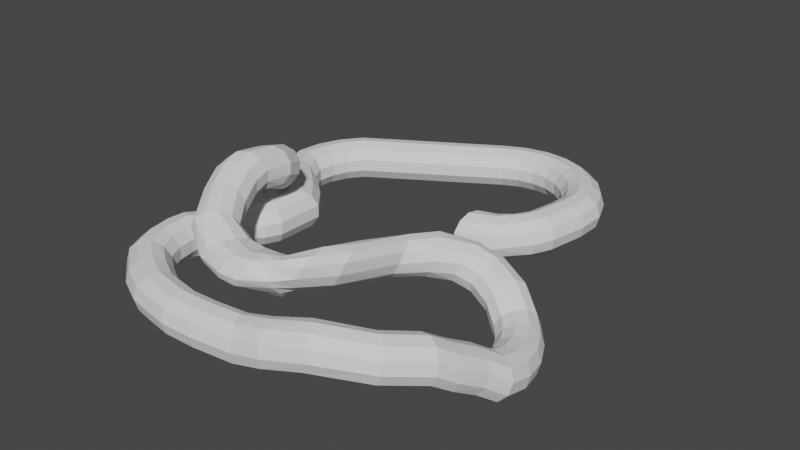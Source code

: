 # Source: beakerbounce.blend  (saved by Blender 3.0.42; exported with 4.5.12 LTS)
import bpy
from mathutils import Matrix  # noqa: F401  (used for matrix-valued properties, if any)

bpy.ops.wm.read_factory_settings(use_empty=True)
scene = bpy.context.scene
scene.name = 'Scene'

# ---- collections
col_collection = bpy.data.collections.new('Collection'); scene.collection.children.link(col_collection)

# ---- world
world_world = bpy.data.worlds.new('World'); scene.world = world_world
world_world.use_nodes = True; world_world.node_tree.nodes.clear()
_N = world_world.node_tree.nodes; _L = world_world.node_tree.links
n0 = _N.new('ShaderNodeOutputWorld'); n0.name = 'World Output'; n0.location = (300, 300)
n1 = _N.new('ShaderNodeBackground'); n1.name = 'Background'; n1.location = (10, 300)
n1.inputs[0].default_value = (0.05088, 0.05088, 0.05088, 1.0)
_L.new(n1.outputs[0], n0.inputs[0])
n0.is_active_output = True
world_world.color = (0.05088, 0.05088, 0.05088)
world_world.use_sun_shadow = False
world_world.sun_shadow_jitter_overblur = 0.0

# ---- meshes
me_torus = bpy.data.meshes.new('Torus')
me_torus.from_pydata([(2.372, 0.9374, -0.06138), (2.329, 0.9374, 0.07282), (2.221, 0.9374, 0.1625), (2.081, 0.9374, 0.1793), (1.954, 0.9374, 0.1178), (1.881, 0.9374, -0.002419), (1.884, 0.9374, -0.1432), (1.963, 0.9374, -0.2599), (2.092, 0.9374, -0.3154), (2.231, 0.9374, -0.2921), (2.335, 0.9374, -0.1974), (2.373, 1.276, -0.06136), (2.331, 1.266, 0.07287), (2.227, 1.239, 0.1627), (2.091, 1.202, 0.1796), (1.969, 1.169, 0.1182), (1.898, 1.15, -0.002004), (1.902, 1.15, -0.1428), (1.978, 1.169, -0.2596), (2.103, 1.202, -0.3152), (2.237, 1.239, -0.292), (2.338, 1.266, -0.1974), (2.248, 1.578, -0.06427), (2.211, 1.558, 0.07004), (2.116, 1.505, 0.1601), (1.995, 1.435, 0.1773), (1.886, 1.371, 0.1162), (1.822, 1.333, -0.00378), (1.826, 1.333, -0.1446), (1.894, 1.371, -0.2615), (2.007, 1.435, -0.3174), (2.127, 1.505, -0.2946), (2.217, 1.558, -0.2002), (2.05, 1.837, -0.06892), (2.018, 1.809, 0.06555), (1.941, 1.733, 0.156), (1.842, 1.635, 0.1737), (1.753, 1.544, 0.1131), (1.702, 1.49, -0.006604), (1.705, 1.49, -0.1474), (1.761, 1.544, -0.2646), (1.853, 1.635, -0.321), (1.952, 1.733, -0.2987), (2.025, 1.809, -0.2047), (1.791, 2.035, -0.07497), (1.768, 2.001, 0.05969), (1.712, 1.909, 0.1507), (1.642, 1.788, 0.1691), (1.58, 1.677, 0.1091), (1.544, 1.611, -0.01028), (1.548, 1.611, -0.1511), (1.588, 1.677, -0.2687), (1.654, 1.788, -0.3257), (1.723, 1.909, -0.304), (1.774, 2.001, -0.2106), (1.489, 2.16, -0.08202), (1.476, 2.122, 0.05286), (1.446, 2.019, 0.1444), (1.41, 1.884, 0.1636), (1.378, 1.761, 0.1044), (1.361, 1.687, -0.01457), (1.364, 1.687, -0.1554), (1.387, 1.761, -0.2734), (1.421, 1.884, -0.3311), (1.457, 2.019, -0.3103), (1.482, 2.122, -0.2174), (1.166, 2.203, -0.08958), (1.163, 2.163, 0.04554), (1.161, 2.057, 0.1378), (1.16, 1.917, 0.1578), (1.161, 1.789, 0.0993), (1.164, 1.713, -0.01917), (1.168, 1.713, -0.16), (1.17, 1.789, -0.2785), (1.172, 1.917, -0.337), (1.171, 2.057, -0.3169), (1.169, 2.163, -0.2247), (0.8425, 2.16, -0.09715), (0.8496, 2.122, 0.03821), (0.875, 2.019, 0.1311), (0.9106, 1.884, 0.152), (0.9451, 1.761, 0.09424), (0.9676, 1.687, -0.02377), (0.9709, 1.687, -0.1646), (0.9539, 1.761, -0.2835), (0.9221, 1.884, -0.3428), (0.8856, 2.019, -0.3236), (0.8559, 2.122, -0.232), (0.5411, 2.035, -0.1042), (0.5577, 2.001, 0.03139), (0.6088, 1.909, 0.1249), (0.678, 1.788, 0.1465), (0.7435, 1.677, 0.08952), (0.7843, 1.611, -0.02806), (0.7876, 1.611, -0.1689), (0.7523, 1.677, -0.2882), (0.6896, 1.788, -0.3482), (0.6194, 1.909, -0.3298), (0.5641, 2.001, -0.2389), (-0.8839, 0.8839, 0.0), (-0.8558, 0.8558, 0.1352), (-0.7805, 0.7805, 0.2274), (-0.6819, 0.6819, 0.2475), (-0.5913, 0.5913, 0.1889), (-0.5375, 0.5375, 0.07043), (-0.5375, 0.5375, -0.07043), (-0.5913, 0.5913, -0.1889), (-0.6819, 0.6819, -0.2475), (-0.7805, 0.7805, -0.2274), (-0.8558, 0.8558, -0.1352), (-1.083, 0.625, 0.0), (-1.048, 0.6052, 0.1352), (-0.956, 0.5519, 0.2274), (-0.8352, 0.4822, 0.2475), (-0.7242, 0.4181, 0.1889), (-0.6583, 0.3801, 0.07043), (-0.6583, 0.3801, -0.07043), (-0.7242, 0.4181, -0.1889), (-0.8352, 0.4822, -0.2475), (-0.956, 0.5519, -0.2274), (-1.048, 0.6052, -0.1352), (-1.207, 0.3235, 0.0), (-1.169, 0.3133, 0.1352), (-1.066, 0.2857, 0.2274), (-0.9316, 0.2496, 0.2475), (-0.8078, 0.2164, 0.1889), (-0.7342, 0.1967, 0.07043), (-0.7342, 0.1967, -0.07043), (-0.8078, 0.2164, -0.1889), (-0.9316, 0.2496, -0.2475), (-1.066, 0.2857, -0.2274), (-1.169, 0.3133, -0.1352), (-1.25, -0.01497, 0.0), (-1.21, -0.01497, 0.1352), (-1.104, -0.01497, 0.2274), (-0.9644, -0.01497, 0.2475), (-0.8363, -0.01497, 0.1889), (-0.7601, -0.01497, 0.07043), (-0.7601, -0.01497, -0.07043), (-0.8363, -0.01497, -0.1889), (-0.9644, -0.01497, -0.2475), (-1.104, -0.01497, -0.2274), (-1.21, -0.01497, -0.1352), (-0.8443, -0.6706, 0.0), (-0.8211, -0.6384, 0.1352), (-0.7589, -0.552, 0.2274), (-0.6774, -0.4389, 0.2475), (-0.6025, -0.3349, 0.1889), (-0.558, -0.2731, 0.07043), (-0.558, -0.2731, -0.07043), (-0.6025, -0.3349, -0.1889), (-0.6774, -0.4389, -0.2475), (-0.7589, -0.552, -0.2274), (-0.8211, -0.6384, -0.1352), (2.283, 0.4718, -0.06346), (2.241, 0.482, 0.07076), (2.136, 0.5096, 0.1606), (2.001, 0.5457, 0.1775), (1.879, 0.5789, 0.1161), (1.808, 0.5986, -0.004113), (1.811, 0.5986, -0.1449), (1.888, 0.5789, -0.2617), (2.013, 0.5457, -0.3173), (2.147, 0.5096, -0.2941), (2.248, 0.482, -0.1995), (1.666, 0.2707, 0.1349), (1.622, 0.3532, 0.02934), (1.727, 0.1495, 0.1733), (1.61, 0.3708, -0.1099), (1.632, 0.3179, -0.2385), (1.683, 0.2114, -0.3157), (1.745, 0.08504, -0.3171), (1.828, -0.07323, -0.1145), (1.799, -0.02107, -0.2421), (1.823, -0.05488, 0.02505), (1.785, 0.02816, 0.1323), (1.455, 0.1671, 0.1518), (1.461, 0.2742, 0.06052), (1.438, 0.02845, 0.171), (1.455, 0.3157, -0.07394), (1.439, 0.2786, -0.2089), (1.418, 0.1746, -0.3014), (1.398, 0.03663, -0.3223), (1.386, -0.1689, -0.1471), (1.386, -0.09141, -0.2647), (1.398, -0.1712, -0.006677), (1.417, -0.09765, 0.1119), (2.042, 0.3097, 0.1484), (2.135, 0.2741, 0.05032), (1.792, 0.4031, 0.1259), (1.914, 0.3578, 0.1766), (2.164, 0.2623, -0.08645), (1.714, 0.4313, 0.01259), (1.885, 0.365, -0.3157), (1.769, 0.4087, -0.2499), (1.706, 0.4334, -0.1275), (2.119, 0.278, -0.2185), (2.015, 0.3163, -0.304), (-0.7419, -0.2108, 0.1889), (-0.6671, -0.2009, 0.07043), (-0.6671, -0.2009, -0.07043), (-0.7419, -0.2108, -0.1889), (-1.149, -0.2643, 0.0), (-0.8679, -0.2274, -0.2475), (-1.11, -0.2592, 0.1352), (-1.005, -0.2454, -0.2274), (-1.005, -0.2454, 0.2274), (-1.11, -0.2592, -0.1352), (-0.8679, -0.2274, 0.2475), (-0.649, -0.7922, 0.1352), (-0.5691, -0.7219, 0.2274), (-0.5691, -0.7219, -0.2274), (-0.649, -0.7922, -0.1352), (-0.4644, -0.6298, 0.2475), (-0.3681, -0.5452, 0.1889), (-0.3109, -0.4949, 0.07043), (-0.3109, -0.4949, -0.07043), (-0.3681, -0.5452, -0.1889), (-0.4644, -0.6298, -0.2475), (-0.6788, -0.8184, 2.663e-08), (-0.4932, -0.9677, 0.1352), (-0.3997, -0.9168, 0.2274), (-0.3997, -0.9168, -0.2274), (-0.4932, -0.9677, -0.1352), (-0.2772, -0.8501, 0.2475), (-0.1647, -0.7888, 0.1889), (-0.09784, -0.7524, 0.07043), (-0.09784, -0.7524, -0.07043), (-0.1647, -0.7888, -0.1889), (-0.2772, -0.8501, -0.2475), (-0.528, -0.9867, 1.248e-08), (-0.586, -1.286, 0.1352), (-0.4927, -1.337, 0.2274), (-0.4927, -1.337, -0.2274), (-0.586, -1.286, -0.1352), (-0.3703, -1.404, 0.2475), (-0.2579, -1.466, 0.1889), (-0.1911, -1.502, 0.07043), (-0.1911, -1.502, -0.07043), (-0.2579, -1.466, -0.1889), (-0.3703, -1.404, -0.2475), (-0.6209, -1.267, 1.257e-08), (-0.7105, -1.44, 0.1352), (-0.6124, -1.481, 0.2274), (-0.6124, -1.481, -0.2274), (-0.7105, -1.44, -0.1352), (-0.484, -1.536, 0.2475), (-0.366, -1.586, 0.1889), (-0.2959, -1.615, 0.07043), (-0.2959, -1.615, -0.07043), (-0.366, -1.586, -0.1889), (-0.484, -1.536, -0.2475), (-0.7471, -1.424, 1.257e-08), (-0.8239, -1.595, 0.1352), (-0.7315, -1.648, 0.2274), (-0.7315, -1.648, -0.2274), (-0.8239, -1.595, -0.1352), (-0.6105, -1.717, 0.2475), (-0.4992, -1.781, 0.1889), (-0.4331, -1.819, 0.07043), (-0.4331, -1.819, -0.07043), (-0.4992, -1.781, -0.1889), (-0.6105, -1.717, -0.2475), (-0.8584, -1.576, -1.513e-08), (-0.4137, -1.217, 0.2274), (-0.2888, -1.26, 0.2475), (-0.2888, -1.26, -0.2475), (-0.4137, -1.217, -0.2274), (-0.1058, -1.322, -0.07043), (-0.174, -1.299, -0.1889), (-0.174, -1.299, 0.1889), (-0.5091, -1.185, -0.1352), (-0.5447, -1.173, 1.257e-08), (-0.5091, -1.185, 0.1352), (-0.1058, -1.322, 0.07043), (2.49, -0.3653, -0.3731), (2.524, -0.3673, -0.2364), (2.518, -0.4365, -0.1138), (2.474, -0.5509, -0.04429), (2.406, -0.6741, -0.04989), (2.336, -0.7671, -0.1288), (2.285, -0.8004, -0.2561), (2.271, -0.7633, -0.3912), (2.297, -0.6677, -0.4913), (2.355, -0.5438, -0.5246), (2.427, -0.4311, -0.4805), (-1.015, -1.989, 0.0), (-0.9778, -2.003, 0.1352), (-0.8777, -2.039, 0.2274), (-0.7467, -2.087, 0.2475), (-0.6262, -2.13, 0.1889), (-0.5546, -2.156, 0.07043), (-0.5546, -2.156, -0.07043), (-0.6262, -2.13, -0.1889), (-0.7467, -2.087, -0.2475), (-0.8777, -2.039, -0.2274), (-0.9778, -2.003, -0.1352), (-1.043, -2.238, 0.0), (-1.004, -2.236, 0.1352), (-0.8971, -2.232, 0.2274), (-0.7578, -2.227, 0.2475), (-0.6298, -2.222, 0.1889), (-0.5536, -2.219, 0.07043), (-0.5536, -2.219, -0.07043), (-0.6298, -2.222, -0.1889), (-0.7578, -2.227, -0.2475), (-0.8971, -2.232, -0.2274), (-1.004, -2.236, -0.1352), (-0.9885, -2.559, 0.0), (-0.9506, -2.548, 0.1352), (-0.8489, -2.516, 0.2274), (-0.7156, -2.475, 0.2475), (-0.5932, -2.438, 0.1889), (-0.5204, -2.415, 0.07043), (-0.5204, -2.415, -0.07043), (-0.5932, -2.438, -0.1889), (-0.7156, -2.475, -0.2475), (-0.8489, -2.516, -0.2274), (-0.9506, -2.548, -0.1352), (-0.8524, -2.856, 0.0), (-0.8188, -2.835, 0.1352), (-0.7287, -2.778, 0.2274), (-0.6106, -2.704, 0.2475), (-0.5022, -2.636, 0.1889), (-0.4377, -2.595, 0.07043), (-0.4377, -2.595, -0.07043), (-0.5022, -2.636, -0.1889), (-0.6106, -2.704, -0.2475), (-0.7287, -2.778, -0.2274), (-0.8188, -2.835, -0.1352), (-0.4782, -3.164, 0.0), (-0.4585, -3.129, 0.1352), (-0.4057, -3.037, 0.2274), (-0.3365, -2.916, 0.2475), (-0.2729, -2.805, 0.1889), (-0.2352, -2.739, 0.07043), (-0.2352, -2.739, -0.07043), (-0.2729, -2.805, -0.1889), (-0.3365, -2.916, -0.2475), (-0.4057, -3.037, -0.2274), (-0.4585, -3.129, -0.1352), (1.283, -3.372, 0.0), (1.268, -3.336, 0.1352), (1.227, -3.237, 0.2274), (1.174, -3.108, 0.2475), (1.125, -2.99, 0.1889), (1.096, -2.919, 0.07043), (1.096, -2.919, -0.07043), (1.125, -2.99, -0.1889), (1.174, -3.108, -0.2475), (1.227, -3.237, -0.2274), (1.268, -3.336, -0.1352), (2.072, -3.228, 0.1503), (2.075, -3.197, 0.2876), (2.034, -3.109, 0.3903), (1.962, -2.994, 0.4258), (1.881, -2.887, 0.3829), (1.817, -2.822, 0.2751), (1.791, -2.821, 0.1367), (1.811, -2.883, 0.01164), (1.87, -2.988, -0.06037), (1.95, -3.104, -0.05649), (2.025, -3.194, 0.02205), (3.211, -1.716, -0.4994), (3.237, -1.675, -0.3671), (3.185, -1.629, -0.2448), (3.07, -1.593, -0.1712), (2.93, -1.578, -0.1697), (2.809, -1.589, -0.2409), (2.745, -1.622, -0.362), (2.759, -1.667, -0.4947), (2.846, -1.71, -0.5968), (2.979, -1.737, -0.6359), (3.115, -1.739, -0.5996), (3.206, -1.401, -0.583), (3.232, -1.37, -0.4481), (3.18, -1.351, -0.3186), (3.066, -1.35, -0.2357), (2.926, -1.367, -0.2257), (2.806, -1.397, -0.2917), (2.742, -1.43, -0.4129), (2.755, -1.456, -0.5507), (2.842, -1.467, -0.6613), (2.974, -1.458, -0.7098), (3.11, -1.434, -0.6806), (3.125, -1.088, -0.6265), (3.154, -1.067, -0.4902), (3.108, -1.074, -0.357), (3.004, -1.108, -0.2693), (2.872, -1.157, -0.2548), (2.757, -1.206, -0.3182), (2.693, -1.24, -0.4393), (2.701, -1.247, -0.5798), (2.78, -1.225, -0.6949), (2.903, -1.182, -0.7482), (3.031, -1.13, -0.7227), (2.975, -0.798, -0.6269), (3.008, -0.7863, -0.4906), (2.976, -0.8186, -0.3574), (2.888, -0.8847, -0.2696), (2.772, -0.9636, -0.2551), (2.665, -1.03, -0.3184), (2.601, -1.063, -0.4396), (2.601, -1.053, -0.58), (2.664, -1.001, -0.6952), (2.77, -0.9259, -0.7485), (2.886, -0.8501, -0.7231), (2.765, -0.5516, -0.5842), (2.805, -0.5477, -0.4492), (2.791, -0.601, -0.3197), (2.726, -0.6946, -0.2366), (2.632, -0.7988, -0.2265), (2.538, -0.8804, -0.2925), (2.474, -0.9137, -0.4136), (2.461, -0.8879, -0.5515), (2.502, -0.8114, -0.6623), (2.585, -0.7083, -0.7108), (2.683, -0.6115, -0.6817), (-0.9145, -1.774, 0.09033), (-0.8212, -1.825, 0.1826), (-0.8212, -1.825, -0.2722), (-0.9145, -1.774, -0.18), (-0.699, -1.893, 0.2026), (-0.5867, -1.954, 0.1441), (-0.52, -1.991, 0.02561), (-0.52, -1.991, -0.1153), (-0.5867, -1.954, -0.2338), (-0.699, -1.893, -0.2923), (-0.9492, -1.755, -0.04483), (0.4046, -3.436, 0.0), (0.4321, -3.164, -0.2475), (0.4084, -3.398, 0.1352), (0.4187, -3.297, -0.2274), (0.4187, -3.297, 0.2274), (0.4084, -3.398, -0.1352), (0.4321, -3.164, 0.2475), (0.4444, -3.042, 0.1889), (0.4518, -2.97, 0.07043), (0.4518, -2.97, -0.07043), (0.4444, -3.042, -0.1889), (-0.1464, -3.328, 0.0), (-0.04595, -3.071, -0.2475), (-0.1325, -3.293, 0.1352), (-0.09501, -3.197, -0.2274), (-0.09501, -3.197, 0.2274), (-0.1325, -3.293, -0.1352), (-0.04595, -3.071, 0.2475), (-0.0008655, -2.956, 0.1889), (0.02593, -2.887, 0.07043), (0.02593, -2.887, -0.07043), (-0.0008655, -2.956, -0.1889), (0.7953, -3.428, 0.0), (0.7694, -3.153, -0.2475), (0.7917, -3.39, 0.1352), (0.782, -3.287, -0.2274), (0.782, -3.287, 0.2274), (0.7917, -3.39, -0.1352), (0.7694, -3.153, 0.2475), (0.7578, -3.03, 0.1889), (0.7509, -2.957, 0.07043), (0.7509, -2.957, -0.07043), (0.7578, -3.03, -0.1889), (0.09935, -3.38, 0.0), (0.1792, -3.118, -0.2475), (0.1105, -3.343, 0.1352), (0.1402, -3.246, -0.2274), (0.1402, -3.246, 0.2274), (0.1105, -3.343, -0.1352), (0.1792, -3.118, 0.2475), (0.2151, -3.001, 0.1889), (0.2364, -2.931, 0.07043), (0.2364, -2.931, -0.07043), (0.2151, -3.001, -0.1889), (2.099, -0.2413, -0.2336), (2.145, -0.2475, -0.1006), (2.172, -0.3279, 0.01189), (2.17, -0.457, 0.06824), (2.142, -0.5938, 0.05054), (2.095, -0.6948, -0.03561), (2.044, -0.7281, -0.1628), (2.006, -0.683, -0.2908), (1.993, -0.5738, -0.3788), (2.008, -0.4352, -0.3989), (2.048, -0.3113, -0.3448), (1.786, -0.3352, -0.07476), (1.846, -0.341, 0.05272), (1.909, -0.4204, 0.1505), (1.956, -0.548, 0.1876), (1.971, -0.6835, 0.1522), (1.95, -0.7838, 0.05554), (1.899, -0.8171, -0.07169), (1.835, -0.7727, -0.1891), (1.778, -0.6648, -0.2594), (1.746, -0.5277, -0.2603), (1.749, -0.4048, -0.1914), (1.444, -0.6399, 0.1061), (1.518, -0.6492, 0.2258), (1.618, -0.7166, 0.2983), (1.713, -0.8206, 0.3007), (1.772, -0.9283, 0.2321), (1.778, -1.005, 0.1144), (1.727, -1.028, -0.01513), (1.636, -0.9877, -0.1153), (1.534, -0.8984, -0.1543), (1.454, -0.788, -0.1198), (1.42, -0.6917, -0.02275), (1.195, -1.563, 0.3151), (1.276, -1.594, 0.4284), (1.376, -1.749, 0.4913), (1.443, -1.875, 0.4838), (1.467, -1.994, 0.4083), (1.441, -2.067, 0.2887), (1.373, -2.073, 0.1631), (1.285, -2.008, 0.07131), (1.205, -1.894, 0.04247), (1.145, -1.705, 0.08574), (1.146, -1.604, 0.1874), (0.4926, -2.268, 0.4122), (0.5085, -2.365, 0.5082), (0.4735, -2.506, 0.5601), (0.3987, -2.647, 0.5513), (0.3079, -2.743, 0.4846), (0.23, -2.764, 0.3812), (0.1896, -2.702, 0.2739), (0.1996, -2.578, 0.1969), (0.2568, -2.431, 0.1744), (0.343, -2.307, 0.2138), (0.431, -2.247, 0.3024), (0.09872, -2.009, 0.6536), (0.04304, -2.051, 0.7758), (-0.06725, -2.108, 0.8423), (-0.1971, -2.162, 0.8319), (-0.3054, -2.195, 0.748), (-0.3576, -2.197, 0.6172), (-0.3373, -2.167, 0.481), (-0.2508, -2.115, 0.3827), (-0.1256, -2.057, 0.3534), (-0.001514, -2.012, 0.4026), (0.08211, -1.994, 0.5144), (1.423, -2.919, 0.1728), (1.41, -2.919, 0.03313), (1.432, -2.986, -0.08865), (1.63, -3.354, 0.07517), (1.483, -3.099, -0.1539), (1.625, -3.32, 0.2114), (1.545, -3.223, -0.142), (1.587, -3.226, 0.3089), (1.6, -3.318, -0.05655), (1.529, -3.102, 0.3366), (1.468, -2.988, 0.2859), (2.98, -2.128, 0.07277), (2.962, -2.221, -0.2888), (2.861, -2.079, 0.1273), (2.729, -2.046, 0.1066), (2.625, -2.041, 0.01709), (2.581, -2.063, -0.1127), (2.612, -2.107, -0.2415), (3.04, -2.213, -0.1745), (2.709, -2.159, -0.3286), (3.046, -2.178, -0.03975), (2.839, -2.201, -0.3462), (3.069, -1.853, -0.086), (3.025, -1.955, -0.4442), (2.953, -1.811, -0.02194), (2.816, -1.787, -0.0316), (2.704, -1.789, -0.1119), (2.65, -1.817, -0.2374), (2.673, -1.862, -0.3681), (3.112, -1.939, -0.337), (2.764, -1.909, -0.4627), (3.128, -1.901, -0.2034), (2.896, -1.944, -0.4911), (2.872, -2.368, 0.2315), (2.881, -2.453, -0.1334), (2.752, -2.313, 0.2766), (2.624, -2.272, 0.2447), (2.528, -2.258, 0.1461), (2.494, -2.275, 0.01201), (2.534, -2.319, -0.1149), (2.949, -2.452, -0.0121), (2.635, -2.374, -0.1945), (2.946, -2.42, 0.1239), (2.764, -2.425, -0.2014), (2.578, -2.752, 0.3109), (2.578, -2.837, -0.05565), (2.482, -2.667, 0.3512), (2.377, -2.593, 0.3138), (2.297, -2.553, 0.2106), (2.267, -2.561, 0.07436), (2.297, -2.614, -0.05165), (2.635, -2.853, 0.06912), (2.377, -2.695, -0.1274), (2.635, -2.822, 0.2058), (2.482, -2.778, -0.1289), (-0.03285, -1.551, 0.8083), (-0.091, -1.587, 0.9316), (-0.2013, -1.643, 0.9989), (-0.3288, -1.702, 0.9886), (-0.4329, -1.745, 0.9042), (-0.4806, -1.759, 0.7724), (-0.4568, -1.739, 0.635), (-0.369, -1.691, 0.5357), (-0.2451, -1.631, 0.506), (-0.1245, -1.578, 0.5554), (-0.04532, -1.548, 0.6681), (-0.1394, -0.9642, 0.6763), (-0.2384, -0.9507, 0.7756), (-0.357, -1.001, 0.8323), (-0.4576, -1.1, 0.8284), (-0.5082, -1.215, 0.7651), (-0.4928, -1.31, 0.6626), (-0.4162, -1.356, 0.5533), (-0.3028, -1.336, 0.472), (-0.1885, -1.259, 0.4446), (-0.1097, -1.147, 0.4796), (-0.0914, -1.037, 0.566), (-0.8414, -0.7466, 0.4023), (-0.9085, -0.8212, 0.5011), (-0.934, -0.948, 0.557), (-0.9096, -1.087, 0.5521), (-0.8433, -1.193, 0.4881), (-0.7559, -1.234, 0.3854), (-0.6753, -1.195, 0.2764), (-0.627, -1.09, 0.1958), (-0.6264, -0.9521, 0.1692), (-0.6737, -0.8244, 0.2051), (-0.7538, -0.7477, 0.292), (-0.409, -1.93, 0.8595), (-0.302, -1.893, 0.9436), (-0.1723, -1.84, 0.9539), (-0.06099, -1.785, 0.8871), (-0.2231, -1.807, 0.4631), (-0.3488, -1.864, 0.4926), (-0.003433, -1.747, 0.7643), (-0.4592, -1.937, 0.7282), (-0.0179, -1.738, 0.6246), (-0.09981, -1.76, 0.5123), (-0.4368, -1.912, 0.5914), (-0.0603, -2.558, 0.6258), (0.04043, -2.502, 0.7061), (0.1482, -2.412, 0.7163), (0.2287, -2.316, 0.6533), (0.02931, -2.326, 0.2501), (-0.06879, -2.423, 0.2776), (0.2564, -2.244, 0.5369), (-0.122, -2.561, 0.5009), (0.2226, -2.219, 0.4042), (0.1379, -2.25, 0.2972), (-0.1252, -2.511, 0.3711), (1.044, -2.029, 0.1497), (1.063, -2.222, 0.1056), (1.171, -2.438, 0.2228), (1.235, -2.453, 0.3469), (1.291, -2.275, 0.5417), (1.253, -2.078, 0.5505), (1.13, -1.913, 0.3779), (1.073, -1.936, 0.2512), (1.106, -2.352, 0.1328), (1.28, -2.392, 0.4658), (1.197, -1.965, 0.4894), (1.575, -1.234, 0.2577), (1.543, -1.119, 0.3301), (1.472, -0.9995, 0.3326), (1.385, -0.9124, 0.2646), (1.334, -1.149, -0.1202), (1.416, -1.257, -0.08604), (1.31, -0.886, 0.1476), (1.559, -1.308, 0.1386), (1.271, -0.9286, 0.01868), (1.28, -1.027, -0.08113), (1.5, -1.316, 0.01042), (-0.157, -1.411, 0.5087), (-0.2719, -1.488, 0.5372), (-0.1083, -1.226, 0.887), (-0.0321, -1.211, 0.7757), (-0.418, -1.515, 0.7508), (-0.4029, -1.458, 0.868), (-0.01452, -1.247, 0.6504), (-0.06109, -1.322, 0.5508), (-0.3692, -1.527, 0.6275), (-0.3286, -1.372, 0.9419), (-0.2188, -1.286, 0.9489), (-0.6628, -1.031, 0.6902), (-0.6296, -0.8944, 0.6946), (-0.4643, -0.7474, 0.5393), (-0.3847, -0.7838, 0.429), (-0.4059, -1.149, 0.3339), (-0.492, -1.225, 0.4148), (-0.6447, -1.155, 0.6266), (-0.5556, -0.7886, 0.6384), (-0.35, -1.022, 0.3069), (-0.581, -1.228, 0.524), (-0.3421, -0.8863, 0.3423), (0.6855, -2.452, 0.154), (0.8158, -2.841, 0.3618), (0.9251, -2.513, 0.5394), (0.7637, -2.286, 0.281), (0.881, -2.358, 0.487), (0.7109, -2.307, 0.1928), (0.7547, -2.804, 0.2545), (0.9171, -2.668, 0.5312), (0.8271, -2.279, 0.3907), (0.7124, -2.69, 0.177), (0.8764, -2.791, 0.465), (0.9773, -2.317, 0.1701), (1.086, -2.64, 0.2794), (1.055, -2.522, 0.5137), (0.9545, -2.212, 0.33), (1.063, -2.502, 0.1441), (1.081, -2.615, 0.4719), (1.008, -2.43, 0.0568), (1.093, -2.681, 0.3653), (1.021, -2.407, 0.5008), (0.9572, -2.235, 0.2353), (0.9701, -2.253, 0.424), (0.5421, -2.485, 0.1816), (0.5973, -2.857, 0.3704), (0.7472, -2.577, 0.5327), (0.6493, -2.284, 0.2977), (0.7442, -2.367, 0.4852), (0.5876, -2.357, 0.2172), (0.5479, -2.814, 0.2727), (0.7158, -2.716, 0.5249), (0.7077, -2.288, 0.3976), (0.5273, -2.704, 0.2023), (0.6599, -2.821, 0.4644)], [], [(0, 11, 12, 1), (1, 12, 13, 2), (2, 13, 14, 3), (3, 14, 15, 4), (4, 15, 16, 5), (5, 16, 17, 6), (6, 17, 18, 7), (7, 18, 19, 8), (8, 19, 20, 9), (9, 20, 21, 10), (10, 21, 11, 0), (11, 22, 23, 12), (12, 23, 24, 13), (13, 24, 25, 14), (14, 25, 26, 15), (15, 26, 27, 16), (16, 27, 28, 17), (17, 28, 29, 18), (18, 29, 30, 19), (19, 30, 31, 20), (20, 31, 32, 21), (21, 32, 22, 11), (22, 33, 34, 23), (23, 34, 35, 24), (24, 35, 36, 25), (25, 36, 37, 26), (26, 37, 38, 27), (27, 38, 39, 28), (28, 39, 40, 29), (29, 40, 41, 30), (30, 41, 42, 31), (31, 42, 43, 32), (32, 43, 33, 22), (33, 44, 45, 34), (34, 45, 46, 35), (35, 46, 47, 36), (36, 47, 48, 37), (37, 48, 49, 38), (38, 49, 50, 39), (39, 50, 51, 40), (40, 51, 52, 41), (41, 52, 53, 42), (42, 53, 54, 43), (43, 54, 44, 33), (44, 55, 56, 45), (45, 56, 57, 46), (46, 57, 58, 47), (47, 58, 59, 48), (48, 59, 60, 49), (49, 60, 61, 50), (50, 61, 62, 51), (51, 62, 63, 52), (52, 63, 64, 53), (53, 64, 65, 54), (54, 65, 55, 44), (55, 66, 67, 56), (56, 67, 68, 57), (57, 68, 69, 58), (58, 69, 70, 59), (59, 70, 71, 60), (60, 71, 72, 61), (61, 72, 73, 62), (62, 73, 74, 63), (63, 74, 75, 64), (64, 75, 76, 65), (65, 76, 66, 55), (66, 77, 78, 67), (67, 78, 79, 68), (68, 79, 80, 69), (69, 80, 81, 70), (70, 81, 82, 71), (71, 82, 83, 72), (72, 83, 84, 73), (73, 84, 85, 74), (74, 85, 86, 75), (75, 86, 87, 76), (76, 87, 77, 66), (77, 88, 89, 78), (78, 89, 90, 79), (79, 90, 91, 80), (80, 91, 92, 81), (81, 92, 93, 82), (82, 93, 94, 83), (83, 94, 95, 84), (84, 95, 96, 85), (85, 96, 97, 86), (86, 97, 98, 87), (87, 98, 88, 77), (88, 99, 100, 89), (89, 100, 101, 90), (90, 101, 102, 91), (91, 102, 103, 92), (92, 103, 104, 93), (93, 104, 105, 94), (94, 105, 106, 95), (95, 106, 107, 96), (96, 107, 108, 97), (97, 108, 109, 98), (98, 109, 99, 88), (99, 110, 111, 100), (100, 111, 112, 101), (101, 112, 113, 102), (102, 113, 114, 103), (103, 114, 115, 104), (104, 115, 116, 105), (105, 116, 117, 106), (106, 117, 118, 107), (107, 118, 119, 108), (108, 119, 120, 109), (109, 120, 110, 99), (110, 121, 122, 111), (111, 122, 123, 112), (112, 123, 124, 113), (113, 124, 125, 114), (114, 125, 126, 115), (115, 126, 127, 116), (116, 127, 128, 117), (117, 128, 129, 118), (118, 129, 130, 119), (119, 130, 131, 120), (120, 131, 121, 110), (121, 132, 133, 122), (122, 133, 134, 123), (123, 134, 135, 124), (124, 135, 136, 125), (125, 136, 137, 126), (126, 137, 138, 127), (127, 138, 139, 128), (128, 139, 140, 129), (129, 140, 141, 130), (130, 141, 142, 131), (131, 142, 132, 121), (202, 143, 144, 204), (204, 144, 145, 206), (206, 145, 146, 208), (208, 146, 147, 198), (198, 147, 148, 199), (199, 148, 149, 200), (200, 149, 150, 201), (201, 150, 151, 203), (203, 151, 152, 205), (205, 152, 153, 207), (207, 153, 143, 202), (152, 151, 218, 211), (188, 187, 175, 174), (154, 0, 1, 155), (155, 1, 2, 156), (156, 2, 3, 157), (157, 3, 4, 158), (158, 4, 5, 159), (159, 5, 6, 160), (160, 6, 7, 161), (161, 7, 8, 162), (162, 8, 9, 163), (163, 9, 10, 164), (164, 10, 0, 154), (170, 171, 182, 181), (190, 189, 165, 167), (191, 188, 174, 172), (189, 192, 166, 165), (194, 193, 170, 169), (187, 190, 167, 175), (192, 195, 168, 166), (197, 196, 173, 171), (193, 197, 171, 170), (195, 194, 169, 168), (196, 191, 172, 173), (167, 165, 176, 178), (175, 167, 178, 186), (173, 172, 183, 184), (168, 169, 180, 179), (174, 175, 186, 185), (169, 170, 181, 180), (166, 168, 179, 177), (171, 173, 184, 182), (165, 166, 177, 176), (172, 174, 185, 183), (164, 154, 191, 196), (160, 161, 194, 195), (162, 163, 197, 193), (163, 164, 196, 197), (159, 160, 195, 192), (156, 157, 190, 187), (161, 162, 193, 194), (158, 159, 192, 189), (154, 155, 188, 191), (157, 158, 189, 190), (155, 156, 187, 188), (142, 207, 202, 132), (141, 205, 207, 142), (140, 203, 205, 141), (139, 201, 203, 140), (138, 200, 201, 139), (137, 199, 200, 138), (136, 198, 199, 137), (135, 208, 198, 136), (134, 206, 208, 135), (133, 204, 206, 134), (132, 202, 204, 133), (216, 215, 226, 227), (146, 145, 210, 213), (151, 150, 217, 218), (148, 147, 214, 215), (153, 152, 211, 212), (143, 153, 212, 219), (149, 148, 215, 216), (144, 143, 219, 209), (150, 149, 216, 217), (147, 146, 213, 214), (145, 144, 209, 210), (265, 264, 232, 235), (213, 210, 221, 224), (211, 218, 229, 222), (217, 216, 227, 228), (214, 213, 224, 225), (219, 212, 223, 230), (210, 209, 220, 221), (218, 217, 228, 229), (215, 214, 225, 226), (212, 211, 222, 223), (209, 219, 230, 220), (237, 236, 247, 248), (267, 266, 240, 233), (269, 268, 238, 239), (270, 265, 235, 236), (272, 271, 234, 241), (264, 273, 231, 232), (266, 269, 239, 240), (274, 270, 236, 237), (271, 267, 233, 234), (273, 272, 241, 231), (268, 274, 237, 238), (244, 251, 262, 255), (234, 233, 244, 245), (231, 241, 252, 242), (238, 237, 248, 249), (235, 232, 243, 246), (233, 240, 251, 244), (239, 238, 249, 250), (236, 235, 246, 247), (241, 234, 245, 252), (232, 231, 242, 243), (240, 239, 250, 251), (250, 249, 260, 261), (247, 246, 257, 258), (252, 245, 256, 263), (243, 242, 253, 254), (251, 250, 261, 262), (248, 247, 258, 259), (245, 244, 255, 256), (242, 252, 263, 253), (249, 248, 259, 260), (246, 243, 254, 257), (227, 226, 274, 268), (220, 230, 272, 273), (223, 222, 267, 271), (226, 225, 270, 274), (229, 228, 269, 266), (221, 220, 273, 264), (230, 223, 271, 272), (225, 224, 265, 270), (228, 227, 268, 269), (222, 229, 266, 267), (224, 221, 264, 265), (286, 297, 298, 287), (287, 298, 299, 288), (288, 299, 300, 289), (289, 300, 301, 290), (290, 301, 302, 291), (291, 302, 303, 292), (292, 303, 304, 293), (293, 304, 305, 294), (294, 305, 306, 295), (295, 306, 307, 296), (296, 307, 297, 286), (297, 308, 309, 298), (298, 309, 310, 299), (299, 310, 311, 300), (300, 311, 312, 301), (301, 312, 313, 302), (302, 313, 314, 303), (303, 314, 315, 304), (304, 315, 316, 305), (305, 316, 317, 306), (306, 317, 318, 307), (307, 318, 308, 297), (308, 319, 320, 309), (309, 320, 321, 310), (310, 321, 322, 311), (311, 322, 323, 312), (312, 323, 324, 313), (313, 324, 325, 314), (314, 325, 326, 315), (315, 326, 327, 316), (316, 327, 328, 317), (317, 328, 329, 318), (318, 329, 319, 308), (319, 330, 331, 320), (320, 331, 332, 321), (321, 332, 333, 322), (322, 333, 334, 323), (323, 334, 335, 324), (324, 335, 336, 325), (325, 336, 337, 326), (326, 337, 338, 327), (327, 338, 339, 328), (328, 339, 340, 329), (329, 340, 330, 319), (451, 341, 342, 453), (453, 342, 343, 455), (455, 343, 344, 457), (457, 344, 345, 458), (458, 345, 346, 459), (459, 346, 347, 460), (460, 347, 348, 461), (461, 348, 349, 452), (452, 349, 350, 454), (454, 350, 351, 456), (456, 351, 341, 451), (542, 352, 353, 544), (544, 353, 354, 546), (546, 354, 355, 548), (548, 355, 356, 549), (549, 356, 357, 539), (539, 357, 358, 540), (540, 358, 359, 541), (541, 359, 360, 543), (543, 360, 361, 545), (545, 361, 362, 547), (547, 362, 352, 542), (568, 363, 364, 570), (570, 364, 365, 561), (561, 365, 366, 563), (563, 366, 367, 564), (564, 367, 368, 565), (565, 368, 369, 566), (566, 369, 370, 567), (567, 370, 371, 569), (569, 371, 372, 571), (571, 372, 373, 562), (562, 373, 363, 568), (363, 374, 375, 364), (364, 375, 376, 365), (365, 376, 377, 366), (366, 377, 378, 367), (367, 378, 379, 368), (368, 379, 380, 369), (369, 380, 381, 370), (370, 381, 382, 371), (371, 382, 383, 372), (372, 383, 384, 373), (373, 384, 374, 363), (374, 385, 386, 375), (375, 386, 387, 376), (376, 387, 388, 377), (377, 388, 389, 378), (378, 389, 390, 379), (379, 390, 391, 380), (380, 391, 392, 381), (381, 392, 393, 382), (382, 393, 394, 383), (383, 394, 395, 384), (384, 395, 385, 374), (385, 396, 397, 386), (386, 397, 398, 387), (387, 398, 399, 388), (388, 399, 400, 389), (389, 400, 401, 390), (390, 401, 402, 391), (391, 402, 403, 392), (392, 403, 404, 393), (393, 404, 405, 394), (394, 405, 406, 395), (395, 406, 396, 385), (396, 407, 408, 397), (397, 408, 409, 398), (398, 409, 410, 399), (399, 410, 411, 400), (400, 411, 412, 401), (401, 412, 413, 402), (402, 413, 414, 403), (403, 414, 415, 404), (404, 415, 416, 405), (405, 416, 417, 406), (406, 417, 407, 396), (407, 275, 276, 408), (408, 276, 277, 409), (409, 277, 278, 410), (410, 278, 279, 411), (411, 279, 280, 412), (412, 280, 281, 413), (413, 281, 282, 414), (414, 282, 283, 415), (415, 283, 284, 416), (416, 284, 285, 417), (417, 285, 275, 407), (257, 254, 419, 422), (255, 262, 427, 420), (261, 260, 425, 426), (258, 257, 422, 423), (263, 256, 421, 428), (254, 253, 418, 419), (262, 261, 426, 427), (259, 258, 423, 424), (256, 255, 420, 421), (253, 263, 428, 418), (260, 259, 424, 425), (290, 423, 422, 289), (291, 424, 423, 290), (424, 425, 292, 291, 290, 423), (293, 426, 425, 292), (289, 422, 419, 288), (288, 419, 418, 287), (287, 418, 428, 286), (296, 286, 428, 421), (296, 421, 420, 295), (295, 420, 427, 294), (294, 427, 426, 293), (467, 434, 429, 462), (465, 432, 434, 467), (463, 430, 432, 465), (472, 439, 430, 463), (471, 438, 439, 472), (470, 437, 438, 471), (469, 436, 437, 470), (468, 435, 436, 469), (466, 433, 435, 468), (464, 431, 433, 466), (462, 429, 431, 464), (330, 440, 442, 331), (331, 442, 444, 332), (332, 444, 446, 333), (333, 446, 447, 334), (334, 447, 448, 335), (335, 448, 449, 336), (336, 449, 450, 337), (337, 450, 441, 338), (338, 441, 443, 339), (339, 443, 445, 340), (340, 445, 440, 330), (434, 456, 451, 429), (432, 454, 456, 434), (430, 452, 454, 432), (439, 461, 452, 430), (438, 460, 461, 439), (437, 459, 460, 438), (436, 458, 459, 437), (435, 457, 458, 436), (433, 455, 457, 435), (431, 453, 455, 433), (429, 451, 453, 431), (440, 462, 464, 442), (442, 464, 466, 444), (444, 466, 468, 446), (446, 468, 469, 447), (447, 469, 470, 448), (448, 470, 471, 449), (449, 471, 472, 450), (450, 472, 463, 441), (441, 463, 465, 443), (443, 465, 467, 445), (445, 467, 462, 440), (275, 285, 483, 473), (283, 282, 480, 481), (285, 284, 482, 483), (281, 280, 478, 479), (278, 277, 475, 476), (277, 276, 474, 475), (276, 275, 473, 474), (282, 281, 479, 480), (280, 279, 477, 478), (279, 278, 476, 477), (284, 283, 481, 482), (477, 476, 487, 488), (475, 474, 485, 486), (481, 480, 491, 492), (474, 473, 484, 485), (478, 477, 488, 489), (483, 482, 493, 494), (482, 481, 492, 493), (479, 478, 489, 490), (476, 475, 486, 487), (473, 483, 494, 484), (480, 479, 490, 491), (493, 492, 503, 504), (490, 489, 500, 501), (487, 486, 497, 498), (484, 494, 505, 495), (491, 490, 501, 502), (488, 487, 498, 499), (486, 485, 496, 497), (492, 491, 502, 503), (485, 484, 495, 496), (489, 488, 499, 500), (494, 493, 504, 505), (660, 661, 509, 510), (662, 663, 507, 508), (664, 665, 513, 514), (663, 666, 506, 507), (667, 660, 510, 511), (668, 669, 515, 516), (669, 664, 514, 515), (670, 667, 511, 512), (661, 662, 508, 509), (666, 668, 516, 506), (665, 670, 512, 513), (720, 715, 525, 526), (721, 716, 522, 523), (722, 717, 519, 520), (723, 718, 527, 517), (724, 721, 523, 524), (725, 722, 520, 521), (717, 719, 518, 519), (715, 724, 524, 525), (719, 723, 517, 518), (716, 725, 521, 522), (718, 720, 526, 527), (638, 639, 531, 532), (640, 641, 529, 530), (642, 643, 535, 536), (641, 644, 528, 529), (645, 638, 532, 533), (646, 647, 537, 538), (647, 642, 536, 537), (648, 645, 533, 534), (639, 640, 530, 531), (644, 646, 538, 528), (643, 648, 534, 535), (351, 547, 542, 341), (350, 545, 547, 351), (349, 543, 545, 350), (348, 541, 543, 349), (347, 540, 541, 348), (346, 539, 540, 347), (345, 549, 539, 346), (344, 548, 549, 345), (343, 546, 548, 344), (342, 544, 546, 343), (341, 542, 544, 342), (573, 551, 557, 579), (582, 560, 551, 573), (580, 558, 560, 582), (578, 556, 558, 580), (577, 555, 556, 578), (576, 554, 555, 577), (575, 553, 554, 576), (574, 552, 553, 575), (572, 550, 552, 574), (581, 559, 550, 572), (579, 557, 559, 581), (551, 562, 568, 557), (560, 571, 562, 551), (558, 569, 571, 560), (556, 567, 569, 558), (555, 566, 567, 556), (554, 565, 566, 555), (553, 564, 565, 554), (552, 563, 564, 553), (550, 561, 563, 552), (559, 570, 561, 550), (557, 568, 570, 559), (590, 579, 581, 592), (592, 581, 572, 583), (583, 572, 574, 585), (585, 574, 575, 586), (586, 575, 576, 587), (587, 576, 577, 588), (588, 577, 578, 589), (589, 578, 580, 591), (591, 580, 582, 593), (593, 582, 573, 584), (584, 573, 579, 590), (362, 584, 590, 352), (361, 593, 584, 362), (360, 591, 593, 361), (359, 589, 591, 360), (358, 588, 589, 359), (357, 587, 588, 358), (356, 586, 587, 357), (355, 585, 586, 356), (354, 583, 585, 355), (353, 592, 583, 354), (352, 590, 592, 353), (627, 628, 597, 598), (629, 630, 595, 596), (631, 632, 601, 602), (630, 633, 594, 595), (634, 627, 598, 599), (635, 636, 603, 604), (636, 631, 602, 603), (637, 634, 599, 600), (628, 629, 596, 597), (633, 635, 604, 594), (632, 637, 600, 601), (671, 672, 612, 613), (673, 674, 605, 606), (675, 676, 609, 610), (677, 678, 614, 615), (678, 671, 613, 614), (679, 675, 610, 611), (680, 681, 607, 608), (674, 677, 615, 605), (672, 679, 611, 612), (676, 680, 608, 609), (681, 673, 606, 607), (682, 683, 618, 619), (684, 685, 626, 616), (686, 687, 622, 623), (688, 682, 619, 620), (683, 689, 617, 618), (690, 686, 623, 624), (689, 684, 616, 617), (691, 688, 620, 621), (685, 692, 625, 626), (692, 690, 624, 625), (687, 691, 621, 622), (535, 534, 637, 632), (528, 538, 635, 633), (531, 530, 629, 628), (534, 533, 634, 637), (537, 536, 631, 636), (538, 537, 636, 635), (533, 532, 627, 634), (529, 528, 633, 630), (536, 535, 632, 631), (530, 529, 630, 629), (532, 531, 628, 627), (524, 523, 648, 643), (517, 527, 646, 644), (520, 519, 640, 639), (523, 522, 645, 648), (526, 525, 642, 647), (527, 526, 647, 646), (522, 521, 638, 645), (518, 517, 644, 641), (525, 524, 643, 642), (519, 518, 641, 640), (521, 520, 639, 638), (516, 515, 649, 656), (511, 510, 658, 652), (507, 506, 655, 659), (514, 513, 657, 650), (508, 507, 659, 654), (510, 509, 653, 658), (513, 512, 651, 657), (506, 516, 656, 655), (509, 508, 654, 653), (512, 511, 652, 651), (515, 514, 650, 649), (502, 501, 670, 665), (495, 505, 668, 666), (498, 497, 662, 661), (501, 500, 667, 670), (504, 503, 664, 669), (505, 504, 669, 668), (500, 499, 660, 667), (496, 495, 666, 663), (503, 502, 665, 664), (497, 496, 663, 662), (499, 498, 661, 660), (596, 595, 673, 681), (598, 597, 680, 676), (601, 600, 679, 672), (594, 604, 677, 674), (597, 596, 681, 680), (600, 599, 675, 679), (603, 602, 671, 678), (604, 603, 678, 677), (599, 598, 676, 675), (595, 594, 674, 673), (602, 601, 672, 671), (611, 610, 691, 687), (614, 613, 690, 692), (615, 614, 692, 685), (610, 609, 688, 691), (606, 605, 684, 689), (613, 612, 686, 690), (607, 606, 689, 683), (609, 608, 682, 688), (612, 611, 687, 686), (605, 615, 685, 684), (608, 607, 683, 682), (713, 704, 698, 696), (711, 709, 703, 694), (714, 707, 701, 697), (710, 708, 702, 693), (712, 714, 697, 695), (709, 706, 700, 703), (708, 705, 699, 702), (707, 713, 696, 701), (706, 712, 695, 700), (705, 711, 694, 699), (704, 710, 693, 698), (649, 650, 710, 704), (651, 652, 711, 705), (653, 654, 712, 706), (655, 656, 713, 707), (657, 651, 705, 708), (658, 653, 706, 709), (654, 659, 714, 712), (650, 657, 708, 710), (659, 655, 707, 714), (652, 658, 709, 711), (656, 649, 704, 713), (696, 698, 720, 718), (694, 703, 725, 716), (697, 701, 723, 719), (693, 702, 724, 715), (695, 697, 719, 717), (703, 700, 722, 725), (702, 699, 721, 724), (701, 696, 718, 723), (700, 695, 717, 722), (699, 694, 716, 721), (698, 693, 715, 720)])
_uv = me_torus.uv_layers.new(name='UVMap')
_uv.uv.foreach_set('vector', [0.5, 0.5455, 0.5417, 0.5455, 0.5417, 0.6364, 0.5, 0.6364, 0.5, 0.6364, 0.5417, 0.6364, 0.5417, 0.7273, 0.5, 0.7273, 0.5, 0.7273, 0.5417, 0.7273, 0.5417, 0.8182, 0.5, 0.8182, 0.5, 0.8182, 0.5417, 0.8182, 0.5417, 0.9091, 0.5, 0.9091, 0.5, 0.9091, 0.5417, 0.9091, 0.5417, 1.0, 0.5, 1.0, 0.5, 0.0, 0.5417, 0.0, 0.5417, 0.09091, 0.5, 0.09091, 0.5, 0.09091, 0.5417, 0.09091, 0.5417, 0.1818, 0.5, 0.1818, 0.5, 0.1818, 0.5417, 0.1818, 0.5417, 0.2727, 0.5, 0.2727, 0.5, 0.2727, 0.5417, 0.2727, 0.5417, 0.3636, 0.5, 0.3636, 0.5, 0.3636, 0.5417, 0.3636, 0.5417, 0.4545, 0.5, 0.4545, 0.5, 0.4545, 0.5417, 0.4545, 0.5417, 0.5455, 0.5, 0.5455, 0.5417, 0.5455, 0.5833, 0.5455, 0.5833, 0.6364, 0.5417, 0.6364, 0.5417, 0.6364, 0.5833, 0.6364, 0.5833, 0.7273, 0.5417, 0.7273, 0.5417, 0.7273, 0.5833, 0.7273, 0.5833, 0.8182, 0.5417, 0.8182, 0.5417, 0.8182, 0.5833, 0.8182, 0.5833, 0.9091, 0.5417, 0.9091, 0.5417, 0.9091, 0.5833, 0.9091, 0.5833, 1.0, 0.5417, 1.0, 0.5417, 0.0, 0.5833, 0.0, 0.5833, 0.09091, 0.5417, 0.09091, 0.5417, 0.09091, 0.5833, 0.09091, 0.5833, 0.1818, 0.5417, 0.1818, 0.5417, 0.1818, 0.5833, 0.1818, 0.5833, 0.2727, 0.5417, 0.2727, 0.5417, 0.2727, 0.5833, 0.2727, 0.5833, 0.3636, 0.5417, 0.3636, 0.5417, 0.3636, 0.5833, 0.3636, 0.5833, 0.4545, 0.5417, 0.4545, 0.5417, 0.4545, 0.5833, 0.4545, 0.5833, 0.5455, 0.5417, 0.5455, 0.5833, 0.5455, 0.625, 0.5455, 0.625, 0.6364, 0.5833, 0.6364, 0.5833, 0.6364, 0.625, 0.6364, 0.625, 0.7273, 0.5833, 0.7273, 0.5833, 0.7273, 0.625, 0.7273, 0.625, 0.8182, 0.5833, 0.8182, 0.5833, 0.8182, 0.625, 0.8182, 0.625, 0.9091, 0.5833, 0.9091, 0.5833, 0.9091, 0.625, 0.9091, 0.625, 1.0, 0.5833, 1.0, 0.5833, 0.0, 0.625, 0.0, 0.625, 0.09091, 0.5833, 0.09091, 0.5833, 0.09091, 0.625, 0.09091, 0.625, 0.1818, 0.5833, 0.1818, 0.5833, 0.1818, 0.625, 0.1818, 0.625, 0.2727, 0.5833, 0.2727, 0.5833, 0.2727, 0.625, 0.2727, 0.625, 0.3636, 0.5833, 0.3636, 0.5833, 0.3636, 0.625, 0.3636, 0.625, 0.4545, 0.5833, 0.4545, 0.5833, 0.4545, 0.625, 0.4545, 0.625, 0.5455, 0.5833, 0.5455, 0.625, 0.5455, 0.6667, 0.5455, 0.6667, 0.6364, 0.625, 0.6364, 0.625, 0.6364, 0.6667, 0.6364, 0.6667, 0.7273, 0.625, 0.7273, 0.625, 0.7273, 0.6667, 0.7273, 0.6667, 0.8182, 0.625, 0.8182, 0.625, 0.8182, 0.6667, 0.8182, 0.6667, 0.9091, 0.625, 0.9091, 0.625, 0.9091, 0.6667, 0.9091, 0.6667, 1.0, 0.625, 1.0, 0.625, 0.0, 0.6667, 0.0, 0.6667, 0.09091, 0.625, 0.09091, 0.625, 0.09091, 0.6667, 0.09091, 0.6667, 0.1818, 0.625, 0.1818, 0.625, 0.1818, 0.6667, 0.1818, 0.6667, 0.2727, 0.625, 0.2727, 0.625, 0.2727, 0.6667, 0.2727, 0.6667, 0.3636, 0.625, 0.3636, 0.625, 0.3636, 0.6667, 0.3636, 0.6667, 0.4545, 0.625, 0.4545, 0.625, 0.4545, 0.6667, 0.4545, 0.6667, 0.5455, 0.625, 0.5455, 0.6667, 0.5455, 0.7083, 0.5455, 0.7083, 0.6364, 0.6667, 0.6364, 0.6667, 0.6364, 0.7083, 0.6364, 0.7083, 0.7273, 0.6667, 0.7273, 0.6667, 0.7273, 0.7083, 0.7273, 0.7083, 0.8182, 0.6667, 0.8182, 0.6667, 0.8182, 0.7083, 0.8182, 0.7083, 0.9091, 0.6667, 0.9091, 0.6667, 0.9091, 0.7083, 0.9091, 0.7083, 1.0, 0.6667, 1.0, 0.6667, 0.0, 0.7083, 0.0, 0.7083, 0.09091, 0.6667, 0.09091, 0.6667, 0.09091, 0.7083, 0.09091, 0.7083, 0.1818, 0.6667, 0.1818, 0.6667, 0.1818, 0.7083, 0.1818, 0.7083, 0.2727, 0.6667, 0.2727, 0.6667, 0.2727, 0.7083, 0.2727, 0.7083, 0.3636, 0.6667, 0.3636, 0.6667, 0.3636, 0.7083, 0.3636, 0.7083, 0.4545, 0.6667, 0.4545, 0.6667, 0.4545, 0.7083, 0.4545, 0.7083, 0.5455, 0.6667, 0.5455, 0.7083, 0.5455, 0.75, 0.5455, 0.75, 0.6364, 0.7083, 0.6364, 0.7083, 0.6364, 0.75, 0.6364, 0.75, 0.7273, 0.7083, 0.7273, 0.7083, 0.7273, 0.75, 0.7273, 0.75, 0.8182, 0.7083, 0.8182, 0.7083, 0.8182, 0.75, 0.8182, 0.75, 0.9091, 0.7083, 0.9091, 0.7083, 0.9091, 0.75, 0.9091, 0.75, 1.0, 0.7083, 1.0, 0.7083, 0.0, 0.75, 0.0, 0.75, 0.09091, 0.7083, 0.09091, 0.7083, 0.09091, 0.75, 0.09091, 0.75, 0.1818, 0.7083, 0.1818, 0.7083, 0.1818, 0.75, 0.1818, 0.75, 0.2727, 0.7083, 0.2727, 0.7083, 0.2727, 0.75, 0.2727, 0.75, 0.3636, 0.7083, 0.3636, 0.7083, 0.3636, 0.75, 0.3636, 0.75, 0.4545, 0.7083, 0.4545, 0.7083, 0.4545, 0.75, 0.4545, 0.75, 0.5455, 0.7083, 0.5455, 0.75, 0.5455, 0.7917, 0.5455, 0.7917, 0.6364, 0.75, 0.6364, 0.75, 0.6364, 0.7917, 0.6364, 0.7917, 0.7273, 0.75, 0.7273, 0.75, 0.7273, 0.7917, 0.7273, 0.7917, 0.8182, 0.75, 0.8182, 0.75, 0.8182, 0.7917, 0.8182, 0.7917, 0.9091, 0.75, 0.9091, 0.75, 0.9091, 0.7917, 0.9091, 0.7917, 1.0, 0.75, 1.0, 0.75, 0.0, 0.7917, 0.0, 0.7917, 0.09091, 0.75, 0.09091, 0.75, 0.09091, 0.7917, 0.09091, 0.7917, 0.1818, 0.75, 0.1818, 0.75, 0.1818, 0.7917, 0.1818, 0.7917, 0.2727, 0.75, 0.2727, 0.75, 0.2727, 0.7917, 0.2727, 0.7917, 0.3636, 0.75, 0.3636, 0.75, 0.3636, 0.7917, 0.3636, 0.7917, 0.4545, 0.75, 0.4545, 0.75, 0.4545, 0.7917, 0.4545, 0.7917, 0.5455, 0.75, 0.5455, 0.7917, 0.5455, 0.8333, 0.5455, 0.8333, 0.6364, 0.7917, 0.6364, 0.7917, 0.6364, 0.8333, 0.6364, 0.8333, 0.7273, 0.7917, 0.7273, 0.7917, 0.7273, 0.8333, 0.7273, 0.8333, 0.8182, 0.7917, 0.8182, 0.7917, 0.8182, 0.8333, 0.8182, 0.8333, 0.9091, 0.7917, 0.9091, 0.7917, 0.9091, 0.8333, 0.9091, 0.8333, 1.0, 0.7917, 1.0, 0.7917, 0.0, 0.8333, 0.0, 0.8333, 0.09091, 0.7917, 0.09091, 0.7917, 0.09091, 0.8333, 0.09091, 0.8333, 0.1818, 0.7917, 0.1818, 0.7917, 0.1818, 0.8333, 0.1818, 0.8333, 0.2727, 0.7917, 0.2727, 0.7917, 0.2727, 0.8333, 0.2727, 0.8333, 0.3636, 0.7917, 0.3636, 0.7917, 0.3636, 0.8333, 0.3636, 0.8333, 0.4545, 0.7917, 0.4545, 0.7917, 0.4545, 0.8333, 0.4545, 0.8333, 0.5455, 0.7917, 0.5455, 0.8333, 0.5455, 0.875, 0.5455, 0.875, 0.6364, 0.8333, 0.6364, 0.8333, 0.6364, 0.875, 0.6364, 0.875, 0.7273, 0.8333, 0.7273, 0.8333, 0.7273, 0.875, 0.7273, 0.875, 0.8182, 0.8333, 0.8182, 0.8333, 0.8182, 0.875, 0.8182, 0.875, 0.9091, 0.8333, 0.9091, 0.8333, 0.9091, 0.875, 0.9091, 0.875, 1.0, 0.8333, 1.0, 0.8333, 0.0, 0.875, 0.0, 0.875, 0.09091, 0.8333, 0.09091, 0.8333, 0.09091, 0.875, 0.09091, 0.875, 0.1818, 0.8333, 0.1818, 0.8333, 0.1818, 0.875, 0.1818, 0.875, 0.2727, 0.8333, 0.2727, 0.8333, 0.2727, 0.875, 0.2727, 0.875, 0.3636, 0.8333, 0.3636, 0.8333, 0.3636, 0.875, 0.3636, 0.875, 0.4545, 0.8333, 0.4545, 0.8333, 0.4545, 0.875, 0.4545, 0.875, 0.5455, 0.8333, 0.5455, 0.875, 0.5455, 0.9167, 0.5455, 0.9167, 0.6364, 0.875, 0.6364, 0.875, 0.6364, 0.9167, 0.6364, 0.9167, 0.7273, 0.875, 0.7273, 0.875, 0.7273, 0.9167, 0.7273, 0.9167, 0.8182, 0.875, 0.8182, 0.875, 0.8182, 0.9167, 0.8182, 0.9167, 0.9091, 0.875, 0.9091, 0.875, 0.9091, 0.9167, 0.9091, 0.9167, 1.0, 0.875, 1.0, 0.875, 0.0, 0.9167, 0.0, 0.9167, 0.09091, 0.875, 0.09091, 0.875, 0.09091, 0.9167, 0.09091, 0.9167, 0.1818, 0.875, 0.1818, 0.875, 0.1818, 0.9167, 0.1818, 0.9167, 0.2727, 0.875, 0.2727, 0.875, 0.2727, 0.9167, 0.2727, 0.9167, 0.3636, 0.875, 0.3636, 0.875, 0.3636, 0.9167, 0.3636, 0.9167, 0.4545, 0.875, 0.4545, 0.875, 0.4545, 0.9167, 0.4545, 0.9167, 0.5455, 0.875, 0.5455, 0.9167, 0.5455, 0.9583, 0.5455, 0.9583, 0.6364, 0.9167, 0.6364, 0.9167, 0.6364, 0.9583, 0.6364, 0.9583, 0.7273, 0.9167, 0.7273, 0.9167, 0.7273, 0.9583, 0.7273, 0.9583, 0.8182, 0.9167, 0.8182, 0.9167, 0.8182, 0.9583, 0.8182, 0.9583, 0.9091, 0.9167, 0.9091, 0.9167, 0.9091, 0.9583, 0.9091, 0.9583, 1.0, 0.9167, 1.0, 0.9167, 0.0, 0.9583, 0.0, 0.9583, 0.09091, 0.9167, 0.09091, 0.9167, 0.09091, 0.9583, 0.09091, 0.9583, 0.1818, 0.9167, 0.1818, 0.9167, 0.1818, 0.9583, 0.1818, 0.9583, 0.2727, 0.9167, 0.2727, 0.9167, 0.2727, 0.9583, 0.2727, 0.9583, 0.3636, 0.9167, 0.3636, 0.9167, 0.3636, 0.9583, 0.3636, 0.9583, 0.4545, 0.9167, 0.4545, 0.9167, 0.4545, 0.9583, 0.4545, 0.9583, 0.5455, 0.9167, 0.5455, 0.9583, 0.5455, 1.0, 0.5455, 1.0, 0.6364, 0.9583, 0.6364, 0.9583, 0.6364, 1.0, 0.6364, 1.0, 0.7273, 0.9583, 0.7273, 0.9583, 0.7273, 1.0, 0.7273, 1.0, 0.8182, 0.9583, 0.8182, 0.9583, 0.8182, 1.0, 0.8182, 1.0, 0.9091, 0.9583, 0.9091, 0.9583, 0.9091, 1.0, 0.9091, 1.0, 1.0, 0.9583, 1.0, 0.9583, 0.0, 1.0, 0.0, 1.0, 0.09091, 0.9583, 0.09091, 0.9583, 0.09091, 1.0, 0.09091, 1.0, 0.1818, 0.9583, 0.1818, 0.9583, 0.1818, 1.0, 0.1818, 1.0, 0.2727, 0.9583, 0.2727, 0.9583, 0.2727, 1.0, 0.2727, 1.0, 0.3636, 0.9583, 0.3636, 0.9583, 0.3636, 1.0, 0.3636, 1.0, 0.4545, 0.9583, 0.4545, 0.9583, 0.4545, 1.0, 0.4545, 1.0, 0.5455, 0.9583, 0.5455, 0.02083, 0.5455, 0.04167, 0.5455, 0.04167, 0.6364, 0.02083, 0.6364, 0.02083, 0.6364, 0.04167, 0.6364, 0.04167, 0.7273, 0.02083, 0.7273, 0.02083, 0.7273, 0.04167, 0.7273, 0.04167, 0.8182, 0.02083, 0.8182, 0.02083, 0.8182, 0.04167, 0.8182, 0.04167, 0.9091, 0.02083, 0.9091, 0.02083, 0.9091, 0.04167, 0.9091, 0.04167, 1.0, 0.02083, 1.0, 0.02083, 0.0, 0.04167, 0.0, 0.04167, 0.09091, 0.02083, 0.09091, 0.02083, 0.09091, 0.04167, 0.09091, 0.04167, 0.1818, 0.02083, 0.1818, 0.02083, 0.1818, 0.04167, 0.1818, 0.04167, 0.2727, 0.02083, 0.2727, 0.02083, 0.2727, 0.04167, 0.2727, 0.04167, 0.3636, 0.02083, 0.3636, 0.02083, 0.3636, 0.04167, 0.3636, 0.04167, 0.4545, 0.02083, 0.4545, 0.02083, 0.4545, 0.04167, 0.4545, 0.04167, 0.5455, 0.02083, 0.5455, 0.04167, 0.3636, 0.04167, 0.2727, 0.04167, 0.2727, 0.04167, 0.3636, 0.4583, 0.6364, 0.4583, 0.7273, 0.4583, 0.7273, 0.4583, 0.6364, 0.4583, 0.5455, 0.5, 0.5455, 0.5, 0.6364, 0.4583, 0.6364, 0.4583, 0.6364, 0.5, 0.6364, 0.5, 0.7273, 0.4583, 0.7273, 0.4583, 0.7273, 0.5, 0.7273, 0.5, 0.8182, 0.4583, 0.8182, 0.4583, 0.8182, 0.5, 0.8182, 0.5, 0.9091, 0.4583, 0.9091, 0.4583, 0.9091, 0.5, 0.9091, 0.5, 1.0, 0.4583, 1.0, 0.4583, 0.0, 0.5, 0.0, 0.5, 0.09091, 0.4583, 0.09091, 0.4583, 0.09091, 0.5, 0.09091, 0.5, 0.1818, 0.4583, 0.1818, 0.4583, 0.1818, 0.5, 0.1818, 0.5, 0.2727, 0.4583, 0.2727, 0.4583, 0.2727, 0.5, 0.2727, 0.5, 0.3636, 0.4583, 0.3636, 0.4583, 0.3636, 0.5, 0.3636, 0.5, 0.4545, 0.4583, 0.4545, 0.4583, 0.4545, 0.5, 0.4545, 0.5, 0.5455, 0.4583, 0.5455, 0.4583, 0.2727, 0.4583, 0.3636, 0.4583, 0.3636, 0.4583, 0.2727, 0.4583, 0.8182, 0.4583, 0.9091, 0.4583, 0.9091, 0.4583, 0.8182, 0.4583, 0.5455, 0.4583, 0.6364, 0.4583, 0.6364, 0.4583, 0.5455, 0.4583, 0.9091, 0.4583, 1.0, 0.4583, 1.0, 0.4583, 0.9091, 0.4583, 0.1818, 0.4583, 0.2727, 0.4583, 0.2727, 0.4583, 0.1818, 0.4583, 0.7273, 0.4583, 0.8182, 0.4583, 0.8182, 0.4583, 0.7273, 0.4583, 0.0, 0.4583, 0.09091, 0.4583, 0.09091, 0.4583, 0.0, 0.4583, 0.3636, 0.4583, 0.4545, 0.4583, 0.4545, 0.4583, 0.3636, 0.4583, 0.2727, 0.4583, 0.3636, 0.4583, 0.3636, 0.4583, 0.2727, 0.4583, 0.09091, 0.4583, 0.1818, 0.4583, 0.1818, 0.4583, 0.09091, 0.4583, 0.4545, 0.4583, 0.5455, 0.4583, 0.5455, 0.4583, 0.4545, 0.4583, 0.8182, 0.4583, 0.9091, 0.4583, 0.9091, 0.4583, 0.8182, 0.4583, 0.7273, 0.4583, 0.8182, 0.4583, 0.8182, 0.4583, 0.7273, 0.4583, 0.4545, 0.4583, 0.5455, 0.4583, 0.5455, 0.4583, 0.4545, 0.4583, 0.09091, 0.4583, 0.1818, 0.4583, 0.1818, 0.4583, 0.09091, 0.4583, 0.6364, 0.4583, 0.7273, 0.4583, 0.7273, 0.4583, 0.6364, 0.4583, 0.1818, 0.4583, 0.2727, 0.4583, 0.2727, 0.4583, 0.1818, 0.4583, 0.0, 0.4583, 0.09091, 0.4583, 0.09091, 0.4583, 0.0, 0.4583, 0.3636, 0.4583, 0.4545, 0.4583, 0.4545, 0.4583, 0.3636, 0.4583, 0.9091, 0.4583, 1.0, 0.4583, 1.0, 0.4583, 0.9091, 0.4583, 0.5455, 0.4583, 0.6364, 0.4583, 0.6364, 0.4583, 0.5455, 0.4583, 0.4545, 0.4583, 0.5455, 0.4583, 0.5455, 0.4583, 0.4545, 0.4583, 0.09091, 0.4583, 0.1818, 0.4583, 0.1818, 0.4583, 0.09091, 0.4583, 0.2727, 0.4583, 0.3636, 0.4583, 0.3636, 0.4583, 0.2727, 0.4583, 0.3636, 0.4583, 0.4545, 0.4583, 0.4545, 0.4583, 0.3636, 0.4583, 0.0, 0.4583, 0.09091, 0.4583, 0.09091, 0.4583, 0.0, 0.4583, 0.7273, 0.4583, 0.8182, 0.4583, 0.8182, 0.4583, 0.7273, 0.4583, 0.1818, 0.4583, 0.2727, 0.4583, 0.2727, 0.4583, 0.1818, 0.4583, 0.9091, 0.4583, 1.0, 0.4583, 1.0, 0.4583, 0.9091, 0.4583, 0.5455, 0.4583, 0.6364, 0.4583, 0.6364, 0.4583, 0.5455, 0.4583, 0.8182, 0.4583, 0.9091, 0.4583, 0.9091, 0.4583, 0.8182, 0.4583, 0.6364, 0.4583, 0.7273, 0.4583, 0.7273, 0.4583, 0.6364, -4.441e-16, 0.4545, 0.02083, 0.4545, 0.02083, 0.5455, -4.441e-16, 0.5455, -4.441e-16, 0.3636, 0.02083, 0.3636, 0.02083, 0.4545, -4.441e-16, 0.4545, -4.441e-16, 0.2727, 0.02083, 0.2727, 0.02083, 0.3636, -4.441e-16, 0.3636, -4.441e-16, 0.1818, 0.02083, 0.1818, 0.02083, 0.2727, -4.441e-16, 0.2727, -4.441e-16, 0.09091, 0.02083, 0.09091, 0.02083, 0.1818, -4.441e-16, 0.1818, -4.441e-16, 0.0, 0.02083, 0.0, 0.02083, 0.09091, -4.441e-16, 0.09091, -4.441e-16, 0.9091, 0.02083, 0.9091, 0.02083, 1.0, -4.441e-16, 1.0, -4.441e-16, 0.8182, 0.02083, 0.8182, 0.02083, 0.9091, -4.441e-16, 0.9091, -4.441e-16, 0.7273, 0.02083, 0.7273, 0.02083, 0.8182, -4.441e-16, 0.8182, -4.441e-16, 0.6364, 0.02083, 0.6364, 0.02083, 0.7273, -4.441e-16, 0.7273, -4.441e-16, 0.5455, 0.02083, 0.5455, 0.02083, 0.6364, -4.441e-16, 0.6364, 0.04167, 0.09091, 0.04167, 0.0, 0.04167, 0.0, 0.04167, 0.09091, 0.04167, 0.8182, 0.04167, 0.7273, 0.04167, 0.7273, 0.04167, 0.8182, 0.04167, 0.2727, 0.04167, 0.1818, 0.04167, 0.1818, 0.04167, 0.2727, 0.04167, 1.0, 0.04167, 0.9091, 0.04167, 0.9091, 0.04167, 1.0, 0.04167, 0.4545, 0.04167, 0.3636, 0.04167, 0.3636, 0.04167, 0.4545, 0.04167, 0.5455, 0.04167, 0.4545, 0.04167, 0.4545, 0.04167, 0.5455, 0.04167, 0.09091, 0.04167, 0.0, 0.04167, 0.0, 0.04167, 0.09091, 0.04167, 0.6364, 0.04167, 0.5455, 0.04167, 0.5455, 0.04167, 0.6364, 0.04167, 0.1818, 0.04167, 0.09091, 0.04167, 0.09091, 0.04167, 0.1818, 0.04167, 0.9091, 0.04167, 0.8182, 0.04167, 0.8182, 0.04167, 0.9091, 0.04167, 0.7273, 0.04167, 0.6364, 0.04167, 0.6364, 0.04167, 0.7273, 0.04167, 0.8182, 0.04167, 0.7273, 0.04167, 0.7273, 0.04167, 0.8182, 0.04167, 0.8182, 0.04167, 0.7273, 0.04167, 0.7273, 0.04167, 0.8182, 0.04167, 0.3636, 0.04167, 0.2727, 0.04167, 0.2727, 0.04167, 0.3636, 0.04167, 0.1818, 0.04167, 0.09091, 0.04167, 0.09091, 0.04167, 0.1818, 0.04167, 0.9091, 0.04167, 0.8182, 0.04167, 0.8182, 0.04167, 0.9091, 0.04167, 0.5455, 0.04167, 0.4545, 0.04167, 0.4545, 0.04167, 0.5455, 0.04167, 0.7273, 0.04167, 0.6364, 0.04167, 0.6364, 0.04167, 0.7273, 0.04167, 0.2727, 0.04167, 0.1818, 0.04167, 0.1818, 0.04167, 0.2727, 0.04167, 1.0, 0.04167, 0.9091, 0.04167, 0.9091, 0.04167, 1.0, 0.04167, 0.4545, 0.04167, 0.3636, 0.04167, 0.3636, 0.04167, 0.4545, 0.04167, 0.6364, 0.04167, 0.5455, 0.04167, 0.5455, 0.04167, 0.6364, 0.04167, 1.0, 0.04167, 0.9091, 0.04167, 0.9091, 0.04167, 1.0, 0.04167, 0.3636, 0.04167, 0.2727, 0.04167, 0.2727, 0.04167, 0.3636, 0.04167, 0.1818, 0.04167, 0.09091, 0.04167, 0.09091, 0.04167, 0.1818, 0.04167, 0.9091, 0.04167, 0.8182, 0.04167, 0.8182, 0.04167, 0.9091, 0.04167, 0.5455, 0.04167, 0.4545, 0.04167, 0.4545, 0.04167, 0.5455, 0.04167, 0.7273, 0.04167, 0.6364, 0.04167, 0.6364, 0.04167, 0.7273, 0.04167, 0.2727, 0.04167, 0.1818, 0.04167, 0.1818, 0.04167, 0.2727, 0.04167, 1.0, 0.04167, 0.9091, 0.04167, 0.9091, 0.04167, 1.0, 0.04167, 0.4545, 0.04167, 0.3636, 0.04167, 0.3636, 0.04167, 0.4545, 0.04167, 0.6364, 0.04167, 0.5455, 0.04167, 0.5455, 0.04167, 0.6364, 0.04167, 0.09091, 0.04167, 0.0, 0.04167, 0.0, 0.04167, 0.09091, 0.04167, 0.3636, 0.04167, 0.2727, 0.04167, 0.2727, 0.04167, 0.3636, 0.04167, 0.4545, 0.04167, 0.3636, 0.04167, 0.3636, 0.04167, 0.4545, 0.04167, 0.6364, 0.04167, 0.5455, 0.04167, 0.5455, 0.04167, 0.6364, 0.04167, 0.09091, 0.04167, 0.0, 0.04167, 0.0, 0.04167, 0.09091, 0.04167, 0.8182, 0.04167, 0.7273, 0.04167, 0.7273, 0.04167, 0.8182, 0.04167, 0.3636, 0.04167, 0.2727, 0.04167, 0.2727, 0.04167, 0.3636, 0.04167, 0.1818, 0.04167, 0.09091, 0.04167, 0.09091, 0.04167, 0.1818, 0.04167, 0.9091, 0.04167, 0.8182, 0.04167, 0.8182, 0.04167, 0.9091, 0.04167, 0.5455, 0.04167, 0.4545, 0.04167, 0.4545, 0.04167, 0.5455, 0.04167, 0.7273, 0.04167, 0.6364, 0.04167, 0.6364, 0.04167, 0.7273, 0.04167, 0.2727, 0.04167, 0.1818, 0.04167, 0.1818, 0.04167, 0.2727, 0.04167, 0.1818, 0.04167, 0.09091, 0.04167, 0.09091, 0.04167, 0.1818, 0.04167, 0.9091, 0.04167, 0.8182, 0.04167, 0.8182, 0.04167, 0.9091, 0.04167, 0.5455, 0.04167, 0.4545, 0.04167, 0.4545, 0.04167, 0.5455, 0.04167, 0.7273, 0.04167, 0.6364, 0.04167, 0.6364, 0.04167, 0.7273, 0.04167, 0.2727, 0.04167, 0.1818, 0.04167, 0.1818, 0.04167, 0.2727, 0.04167, 1.0, 0.04167, 0.9091, 0.04167, 0.9091, 0.04167, 1.0, 0.04167, 0.4545, 0.04167, 0.3636, 0.04167, 0.3636, 0.04167, 0.4545, 0.04167, 0.6364, 0.04167, 0.5455, 0.04167, 0.5455, 0.04167, 0.6364, 0.04167, 0.09091, 0.04167, 0.0, 0.04167, 0.0, 0.04167, 0.09091, 0.04167, 0.8182, 0.04167, 0.7273, 0.04167, 0.7273, 0.04167, 0.8182, 0.04167, 0.09091, 0.04167, 0.0, 0.04167, 0.0, 0.04167, 0.09091, 0.04167, 0.6364, 0.04167, 0.5455, 0.04167, 0.5455, 0.04167, 0.6364, 0.04167, 0.4545, 0.04167, 0.3636, 0.04167, 0.3636, 0.04167, 0.4545, 0.04167, 1.0, 0.04167, 0.9091, 0.04167, 0.9091, 0.04167, 1.0, 0.04167, 0.2727, 0.04167, 0.1818, 0.04167, 0.1818, 0.04167, 0.2727, 0.04167, 0.7273, 0.04167, 0.6364, 0.04167, 0.6364, 0.04167, 0.7273, 0.04167, 0.5455, 0.04167, 0.4545, 0.04167, 0.4545, 0.04167, 0.5455, 0.04167, 0.9091, 0.04167, 0.8182, 0.04167, 0.8182, 0.04167, 0.9091, 0.04167, 0.1818, 0.04167, 0.09091, 0.04167, 0.09091, 0.04167, 0.1818, 0.04167, 0.3636, 0.04167, 0.2727, 0.04167, 0.2727, 0.04167, 0.3636, 0.04167, 0.8182, 0.04167, 0.7273, 0.04167, 0.7273, 0.04167, 0.8182, -4.441e-16, 0.5455, 0.04167, 0.5455, 0.04167, 0.6364, -4.441e-16, 0.6364, -4.441e-16, 0.6364, 0.04167, 0.6364, 0.04167, 0.7273, -4.441e-16, 0.7273, -4.441e-16, 0.7273, 0.04167, 0.7273, 0.04167, 0.8182, -4.441e-16, 0.8182, -4.441e-16, 0.8182, 0.04167, 0.8182, 0.04167, 0.9091, -4.441e-16, 0.9091, -4.441e-16, 0.9091, 0.04167, 0.9091, 0.04167, 1.0, -4.441e-16, 1.0, -4.441e-16, 0.0, 0.04167, 0.0, 0.04167, 0.09091, -4.441e-16, 0.09091, -4.441e-16, 0.09091, 0.04167, 0.09091, 0.04167, 0.1818, -4.441e-16, 0.1818, -4.441e-16, 0.1818, 0.04167, 0.1818, 0.04167, 0.2727, -4.441e-16, 0.2727, -4.441e-16, 0.2727, 0.04167, 0.2727, 0.04167, 0.3636, -4.441e-16, 0.3636, -4.441e-16, 0.3636, 0.04167, 0.3636, 0.04167, 0.4545, -4.441e-16, 0.4545, -4.441e-16, 0.4545, 0.04167, 0.4545, 0.04167, 0.5455, -4.441e-16, 0.5455, 0.04167, 0.5455, 0.08333, 0.5455, 0.08333, 0.6364, 0.04167, 0.6364, 0.04167, 0.6364, 0.08333, 0.6364, 0.08333, 0.7273, 0.04167, 0.7273, 0.04167, 0.7273, 0.08333, 0.7273, 0.08333, 0.8182, 0.04167, 0.8182, 0.04167, 0.8182, 0.08333, 0.8182, 0.08333, 0.9091, 0.04167, 0.9091, 0.04167, 0.9091, 0.08333, 0.9091, 0.08333, 1.0, 0.04167, 1.0, 0.04167, 0.0, 0.08333, 0.0, 0.08333, 0.09091, 0.04167, 0.09091, 0.04167, 0.09091, 0.08333, 0.09091, 0.08333, 0.1818, 0.04167, 0.1818, 0.04167, 0.1818, 0.08333, 0.1818, 0.08333, 0.2727, 0.04167, 0.2727, 0.04167, 0.2727, 0.08333, 0.2727, 0.08333, 0.3636, 0.04167, 0.3636, 0.04167, 0.3636, 0.08333, 0.3636, 0.08333, 0.4545, 0.04167, 0.4545, 0.04167, 0.4545, 0.08333, 0.4545, 0.08333, 0.5455, 0.04167, 0.5455, 0.08333, 0.5455, 0.125, 0.5455, 0.125, 0.6364, 0.08333, 0.6364, 0.08333, 0.6364, 0.125, 0.6364, 0.125, 0.7273, 0.08333, 0.7273, 0.08333, 0.7273, 0.125, 0.7273, 0.125, 0.8182, 0.08333, 0.8182, 0.08333, 0.8182, 0.125, 0.8182, 0.125, 0.9091, 0.08333, 0.9091, 0.08333, 0.9091, 0.125, 0.9091, 0.125, 1.0, 0.08333, 1.0, 0.08333, 0.0, 0.125, 0.0, 0.125, 0.09091, 0.08333, 0.09091, 0.08333, 0.09091, 0.125, 0.09091, 0.125, 0.1818, 0.08333, 0.1818, 0.08333, 0.1818, 0.125, 0.1818, 0.125, 0.2727, 0.08333, 0.2727, 0.08333, 0.2727, 0.125, 0.2727, 0.125, 0.3636, 0.08333, 0.3636, 0.08333, 0.3636, 0.125, 0.3636, 0.125, 0.4545, 0.08333, 0.4545, 0.08333, 0.4545, 0.125, 0.4545, 0.125, 0.5455, 0.08333, 0.5455, 0.125, 0.5455, 0.1667, 0.5455, 0.1667, 0.6364, 0.125, 0.6364, 0.125, 0.6364, 0.1667, 0.6364, 0.1667, 0.7273, 0.125, 0.7273, 0.125, 0.7273, 0.1667, 0.7273, 0.1667, 0.8182, 0.125, 0.8182, 0.125, 0.8182, 0.1667, 0.8182, 0.1667, 0.9091, 0.125, 0.9091, 0.125, 0.9091, 0.1667, 0.9091, 0.1667, 1.0, 0.125, 1.0, 0.125, 0.0, 0.1667, 0.0, 0.1667, 0.09091, 0.125, 0.09091, 0.125, 0.09091, 0.1667, 0.09091, 0.1667, 0.1818, 0.125, 0.1818, 0.125, 0.1818, 0.1667, 0.1818, 0.1667, 0.2727, 0.125, 0.2727, 0.125, 0.2727, 0.1667, 0.2727, 0.1667, 0.3636, 0.125, 0.3636, 0.125, 0.3636, 0.1667, 0.3636, 0.1667, 0.4545, 0.125, 0.4545, 0.125, 0.4545, 0.1667, 0.4545, 0.1667, 0.5455, 0.125, 0.5455, 0.1979, 0.5455, 0.2083, 0.5455, 0.2083, 0.6364, 0.1979, 0.6364, 0.1979, 0.6364, 0.2083, 0.6364, 0.2083, 0.7273, 0.1979, 0.7273, 0.1979, 0.7273, 0.2083, 0.7273, 0.2083, 0.8182, 0.1979, 0.8182, 0.1979, 0.8182, 0.2083, 0.8182, 0.2083, 0.9091, 0.1979, 0.9091, 0.1979, 0.9091, 0.2083, 0.9091, 0.2083, 1.0, 0.1979, 1.0, 0.1979, 0.0, 0.2083, 0.0, 0.2083, 0.09091, 0.1979, 0.09091, 0.1979, 0.09091, 0.2083, 0.09091, 0.2083, 0.1818, 0.1979, 0.1818, 0.1979, 0.1818, 0.2083, 0.1818, 0.2083, 0.2727, 0.1979, 0.2727, 0.1979, 0.2727, 0.2083, 0.2727, 0.2083, 0.3636, 0.1979, 0.3636, 0.1979, 0.3636, 0.2083, 0.3636, 0.2083, 0.4545, 0.1979, 0.4545, 0.1979, 0.4545, 0.2083, 0.4545, 0.2083, 0.5455, 0.1979, 0.5455, 0.2292, 0.5455, 0.25, 0.5455, 0.25, 0.6364, 0.2292, 0.6364, 0.2292, 0.6364, 0.25, 0.6364, 0.25, 0.7273, 0.2292, 0.7273, 0.2292, 0.7273, 0.25, 0.7273, 0.25, 0.8182, 0.2292, 0.8182, 0.2292, 0.8182, 0.25, 0.8182, 0.25, 0.9091, 0.2292, 0.9091, 0.2292, 0.9091, 0.25, 0.9091, 0.25, 1.0, 0.2292, 1.0, 0.2292, 0.0, 0.25, 0.0, 0.25, 0.09091, 0.2292, 0.09091, 0.2292, 0.09091, 0.25, 0.09091, 0.25, 0.1818, 0.2292, 0.1818, 0.2292, 0.1818, 0.25, 0.1818, 0.25, 0.2727, 0.2292, 0.2727, 0.2292, 0.2727, 0.25, 0.2727, 0.25, 0.3636, 0.2292, 0.3636, 0.2292, 0.3636, 0.25, 0.3636, 0.25, 0.4545, 0.2292, 0.4545, 0.2292, 0.4545, 0.25, 0.4545, 0.25, 0.5455, 0.2292, 0.5455, 0.2812, 0.5455, 0.2917, 0.5455, 0.2917, 0.6364, 0.2812, 0.6364, 0.2812, 0.6364, 0.2917, 0.6364, 0.2917, 0.7273, 0.2812, 0.7273, 0.2812, 0.7273, 0.2917, 0.7273, 0.2917, 0.8182, 0.2812, 0.8182, 0.2812, 0.8182, 0.2917, 0.8182, 0.2917, 0.9091, 0.2812, 0.9091, 0.2812, 0.9091, 0.2917, 0.9091, 0.2917, 1.0, 0.2812, 1.0, 0.2812, 0.0, 0.2917, 0.0, 0.2917, 0.09091, 0.2812, 0.09091, 0.2812, 0.09091, 0.2917, 0.09091, 0.2917, 0.1818, 0.2812, 0.1818, 0.2812, 0.1818, 0.2917, 0.1818, 0.2917, 0.2727, 0.2812, 0.2727, 0.2812, 0.2727, 0.2917, 0.2727, 0.2917, 0.3636, 0.2812, 0.3636, 0.2812, 0.3636, 0.2917, 0.3636, 0.2917, 0.4545, 0.2812, 0.4545, 0.2812, 0.4545, 0.2917, 0.4545, 0.2917, 0.5455, 0.2812, 0.5455, 0.2917, 0.5455, 0.3333, 0.5455, 0.3333, 0.6364, 0.2917, 0.6364, 0.2917, 0.6364, 0.3333, 0.6364, 0.3333, 0.7273, 0.2917, 0.7273, 0.2917, 0.7273, 0.3333, 0.7273, 0.3333, 0.8182, 0.2917, 0.8182, 0.2917, 0.8182, 0.3333, 0.8182, 0.3333, 0.9091, 0.2917, 0.9091, 0.2917, 0.9091, 0.3333, 0.9091, 0.3333, 1.0, 0.2917, 1.0, 0.2917, 0.0, 0.3333, 0.0, 0.3333, 0.09091, 0.2917, 0.09091, 0.2917, 0.09091, 0.3333, 0.09091, 0.3333, 0.1818, 0.2917, 0.1818, 0.2917, 0.1818, 0.3333, 0.1818, 0.3333, 0.2727, 0.2917, 0.2727, 0.2917, 0.2727, 0.3333, 0.2727, 0.3333, 0.3636, 0.2917, 0.3636, 0.2917, 0.3636, 0.3333, 0.3636, 0.3333, 0.4545, 0.2917, 0.4545, 0.2917, 0.4545, 0.3333, 0.4545, 0.3333, 0.5455, 0.2917, 0.5455, 0.3333, 0.5455, 0.375, 0.5455, 0.375, 0.6364, 0.3333, 0.6364, 0.3333, 0.6364, 0.375, 0.6364, 0.375, 0.7273, 0.3333, 0.7273, 0.3333, 0.7273, 0.375, 0.7273, 0.375, 0.8182, 0.3333, 0.8182, 0.3333, 0.8182, 0.375, 0.8182, 0.375, 0.9091, 0.3333, 0.9091, 0.3333, 0.9091, 0.375, 0.9091, 0.375, 1.0, 0.3333, 1.0, 0.3333, 0.0, 0.375, 0.0, 0.375, 0.09091, 0.3333, 0.09091, 0.3333, 0.09091, 0.375, 0.09091, 0.375, 0.1818, 0.3333, 0.1818, 0.3333, 0.1818, 0.375, 0.1818, 0.375, 0.2727, 0.3333, 0.2727, 0.3333, 0.2727, 0.375, 0.2727, 0.375, 0.3636, 0.3333, 0.3636, 0.3333, 0.3636, 0.375, 0.3636, 0.375, 0.4545, 0.3333, 0.4545, 0.3333, 0.4545, 0.375, 0.4545, 0.375, 0.5455, 0.3333, 0.5455, 0.375, 0.5455, 0.4167, 0.5455, 0.4167, 0.6364, 0.375, 0.6364, 0.375, 0.6364, 0.4167, 0.6364, 0.4167, 0.7273, 0.375, 0.7273, 0.375, 0.7273, 0.4167, 0.7273, 0.4167, 0.8182, 0.375, 0.8182, 0.375, 0.8182, 0.4167, 0.8182, 0.4167, 0.9091, 0.375, 0.9091, 0.375, 0.9091, 0.4167, 0.9091, 0.4167, 1.0, 0.375, 1.0, 0.375, 0.0, 0.4167, 0.0, 0.4167, 0.09091, 0.375, 0.09091, 0.375, 0.09091, 0.4167, 0.09091, 0.4167, 0.1818, 0.375, 0.1818, 0.375, 0.1818, 0.4167, 0.1818, 0.4167, 0.2727, 0.375, 0.2727, 0.375, 0.2727, 0.4167, 0.2727, 0.4167, 0.3636, 0.375, 0.3636, 0.375, 0.3636, 0.4167, 0.3636, 0.4167, 0.4545, 0.375, 0.4545, 0.375, 0.4545, 0.4167, 0.4545, 0.4167, 0.5455, 0.375, 0.5455, 0.4167, 0.5455, 0.4583, 0.5455, 0.4583, 0.6364, 0.4167, 0.6364, 0.4167, 0.6364, 0.4583, 0.6364, 0.4583, 0.7273, 0.4167, 0.7273, 0.4167, 0.7273, 0.4583, 0.7273, 0.4583, 0.8182, 0.4167, 0.8182, 0.4167, 0.8182, 0.4583, 0.8182, 0.4583, 0.9091, 0.4167, 0.9091, 0.4167, 0.9091, 0.4583, 0.9091, 0.4583, 1.0, 0.4167, 1.0, 0.4167, 0.0, 0.4583, 0.0, 0.4583, 0.09091, 0.4167, 0.09091, 0.4167, 0.09091, 0.4583, 0.09091, 0.4583, 0.1818, 0.4167, 0.1818, 0.4167, 0.1818, 0.4583, 0.1818, 0.4583, 0.2727, 0.4167, 0.2727, 0.4167, 0.2727, 0.4583, 0.2727, 0.4583, 0.3636, 0.4167, 0.3636, 0.4167, 0.3636, 0.4583, 0.3636, 0.4583, 0.4545, 0.4167, 0.4545, 0.4167, 0.4545, 0.4583, 0.4545, 0.4583, 0.5455, 0.4167, 0.5455, 0.4583, 0.5455, 0.5, 0.5455, 0.5, 0.6364, 0.4583, 0.6364, 0.4583, 0.6364, 0.5, 0.6364, 0.5, 0.7273, 0.4583, 0.7273, 0.4583, 0.7273, 0.5, 0.7273, 0.5, 0.8182, 0.4583, 0.8182, 0.4583, 0.8182, 0.5, 0.8182, 0.5, 0.9091, 0.4583, 0.9091, 0.4583, 0.9091, 0.5, 0.9091, 0.5, 1.0, 0.4583, 1.0, 0.4583, 0.0, 0.5, 0.0, 0.5, 0.09091, 0.4583, 0.09091, 0.4583, 0.09091, 0.5, 0.09091, 0.5, 0.1818, 0.4583, 0.1818, 0.4583, 0.1818, 0.5, 0.1818, 0.5, 0.2727, 0.4583, 0.2727, 0.4583, 0.2727, 0.5, 0.2727, 0.5, 0.3636, 0.4583, 0.3636, 0.4583, 0.3636, 0.5, 0.3636, 0.5, 0.4545, 0.4583, 0.4545, 0.4583, 0.4545, 0.5, 0.4545, 0.5, 0.5455, 0.4583, 0.5455, 0.04167, 0.8182, 0.04167, 0.7273, 0.04167, 0.7273, 0.04167, 0.8182, 0.04167, 0.3636, 0.04167, 0.2727, 0.04167, 0.2727, 0.04167, 0.3636, 0.04167, 0.1818, 0.04167, 0.09091, 0.04167, 0.09091, 0.04167, 0.1818, 0.04167, 0.9091, 0.04167, 0.8182, 0.04167, 0.8182, 0.04167, 0.9091, 0.04167, 0.5455, 0.04167, 0.4545, 0.04167, 0.4545, 0.04167, 0.5455, 0.04167, 0.7273, 0.04167, 0.6364, 0.04167, 0.6364, 0.04167, 0.7273, 0.04167, 0.2727, 0.04167, 0.1818, 0.04167, 0.1818, 0.04167, 0.2727, 0.04167, 1.0, 0.04167, 0.9091, 0.04167, 0.9091, 0.04167, 1.0, 0.04167, 0.4545, 0.04167, 0.3636, 0.04167, 0.3636, 0.04167, 0.4545, 0.04167, 0.6364, 0.04167, 0.5455, 0.04167, 0.5455, 0.04167, 0.6364, 0.04167, 0.09091, 0.04167, 0.0, 0.04167, 0.0, 0.04167, 0.09091, -4.441e-16, 0.9091, 0.04167, 0.9091, 0.04167, 0.8182, -4.441e-16, 0.8182, -4.441e-16, 1.0, 0.04167, 1.0, 0.04167, 0.9091, -4.441e-16, 0.9091, 0.04167, 0.0, 0.04167, 0.09091, -4.441e-16, 0.09091, -4.441e-16, 0.0, -4.441e-16, 0.9091, 0.04167, 0.9091, -4.441e-16, 0.1818, 0.04167, 0.1818, 0.04167, 0.09091, -4.441e-16, 0.09091, -4.441e-16, 0.8182, 0.04167, 0.8182, 0.04167, 0.7273, -4.441e-16, 0.7273, -4.441e-16, 0.7273, 0.04167, 0.7273, 0.04167, 0.6364, -4.441e-16, 0.6364, -4.441e-16, 0.6364, 0.04167, 0.6364, 0.04167, 0.5455, -4.441e-16, 0.5455, -4.441e-16, 0.4545, -4.441e-16, 0.5455, 0.04167, 0.5455, 0.04167, 0.4545, -4.441e-16, 0.4545, 0.04167, 0.4545, 0.04167, 0.3636, -4.441e-16, 0.3636, -4.441e-16, 0.3636, 0.04167, 0.3636, 0.04167, 0.2727, -4.441e-16, 0.2727, -4.441e-16, 0.2727, 0.04167, 0.2727, 0.04167, 0.1818, -4.441e-16, 0.1818, 0.1823, 0.4545, 0.1875, 0.4545, 0.1875, 0.5455, 0.1823, 0.5455, 0.1823, 0.3636, 0.1875, 0.3636, 0.1875, 0.4545, 0.1823, 0.4545, 0.1823, 0.2727, 0.1875, 0.2727, 0.1875, 0.3636, 0.1823, 0.3636, 0.1823, 0.1818, 0.1875, 0.1818, 0.1875, 0.2727, 0.1823, 0.2727, 0.1823, 0.09091, 0.1875, 0.09091, 0.1875, 0.1818, 0.1823, 0.1818, 0.1823, 0.0, 0.1875, 0.0, 0.1875, 0.09091, 0.1823, 0.09091, 0.1823, 0.9091, 0.1875, 0.9091, 0.1875, 1.0, 0.1823, 1.0, 0.1823, 0.8182, 0.1875, 0.8182, 0.1875, 0.9091, 0.1823, 0.9091, 0.1823, 0.7273, 0.1875, 0.7273, 0.1875, 0.8182, 0.1823, 0.8182, 0.1823, 0.6364, 0.1875, 0.6364, 0.1875, 0.7273, 0.1823, 0.7273, 0.1823, 0.5455, 0.1875, 0.5455, 0.1875, 0.6364, 0.1823, 0.6364, 0.1667, 0.5455, 0.1771, 0.5455, 0.1771, 0.6364, 0.1667, 0.6364, 0.1667, 0.6364, 0.1771, 0.6364, 0.1771, 0.7273, 0.1667, 0.7273, 0.1667, 0.7273, 0.1771, 0.7273, 0.1771, 0.8182, 0.1667, 0.8182, 0.1667, 0.8182, 0.1771, 0.8182, 0.1771, 0.9091, 0.1667, 0.9091, 0.1667, 0.9091, 0.1771, 0.9091, 0.1771, 1.0, 0.1667, 1.0, 0.1667, 0.0, 0.1771, 0.0, 0.1771, 0.09091, 0.1667, 0.09091, 0.1667, 0.09091, 0.1771, 0.09091, 0.1771, 0.1818, 0.1667, 0.1818, 0.1667, 0.1818, 0.1771, 0.1818, 0.1771, 0.2727, 0.1667, 0.2727, 0.1667, 0.2727, 0.1771, 0.2727, 0.1771, 0.3636, 0.1667, 0.3636, 0.1667, 0.3636, 0.1771, 0.3636, 0.1771, 0.4545, 0.1667, 0.4545, 0.1667, 0.4545, 0.1771, 0.4545, 0.1771, 0.5455, 0.1667, 0.5455, 0.1875, 0.4545, 0.1979, 0.4545, 0.1979, 0.5455, 0.1875, 0.5455, 0.1875, 0.3636, 0.1979, 0.3636, 0.1979, 0.4545, 0.1875, 0.4545, 0.1875, 0.2727, 0.1979, 0.2727, 0.1979, 0.3636, 0.1875, 0.3636, 0.1875, 0.1818, 0.1979, 0.1818, 0.1979, 0.2727, 0.1875, 0.2727, 0.1875, 0.09091, 0.1979, 0.09091, 0.1979, 0.1818, 0.1875, 0.1818, 0.1875, 0.0, 0.1979, 0.0, 0.1979, 0.09091, 0.1875, 0.09091, 0.1875, 0.9091, 0.1979, 0.9091, 0.1979, 1.0, 0.1875, 1.0, 0.1875, 0.8182, 0.1979, 0.8182, 0.1979, 0.9091, 0.1875, 0.9091, 0.1875, 0.7273, 0.1979, 0.7273, 0.1979, 0.8182, 0.1875, 0.8182, 0.1875, 0.6364, 0.1979, 0.6364, 0.1979, 0.7273, 0.1875, 0.7273, 0.1875, 0.5455, 0.1979, 0.5455, 0.1979, 0.6364, 0.1875, 0.6364, 0.1771, 0.5455, 0.1823, 0.5455, 0.1823, 0.6364, 0.1771, 0.6364, 0.1771, 0.6364, 0.1823, 0.6364, 0.1823, 0.7273, 0.1771, 0.7273, 0.1771, 0.7273, 0.1823, 0.7273, 0.1823, 0.8182, 0.1771, 0.8182, 0.1771, 0.8182, 0.1823, 0.8182, 0.1823, 0.9091, 0.1771, 0.9091, 0.1771, 0.9091, 0.1823, 0.9091, 0.1823, 1.0, 0.1771, 1.0, 0.1771, 0.0, 0.1823, 0.0, 0.1823, 0.09091, 0.1771, 0.09091, 0.1771, 0.09091, 0.1823, 0.09091, 0.1823, 0.1818, 0.1771, 0.1818, 0.1771, 0.1818, 0.1823, 0.1818, 0.1823, 0.2727, 0.1771, 0.2727, 0.1771, 0.2727, 0.1823, 0.2727, 0.1823, 0.3636, 0.1771, 0.3636, 0.1771, 0.3636, 0.1823, 0.3636, 0.1823, 0.4545, 0.1771, 0.4545, 0.1771, 0.4545, 0.1823, 0.4545, 0.1823, 0.5455, 0.1771, 0.5455, 0.5, 0.5455, 0.5, 0.4545, 0.5, 0.4545, 0.5, 0.5455, 0.5, 0.2727, 0.5, 0.1818, 0.5, 0.1818, 0.5, 0.2727, 0.5, 0.4545, 0.5, 0.3636, 0.5, 0.3636, 0.5, 0.4545, 0.5, 0.09091, 0.5, 0.0, 0.5, 0.0, 0.5, 0.09091, 0.5, 0.8182, 0.5, 0.7273, 0.5, 0.7273, 0.5, 0.8182, 0.5, 0.7273, 0.5, 0.6364, 0.5, 0.6364, 0.5, 0.7273, 0.5, 0.6364, 0.5, 0.5455, 0.5, 0.5455, 0.5, 0.6364, 0.5, 0.1818, 0.5, 0.09091, 0.5, 0.09091, 0.5, 0.1818, 0.5, 1.0, 0.5, 0.9091, 0.5, 0.9091, 0.5, 1.0, 0.5, 0.9091, 0.5, 0.8182, 0.5, 0.8182, 0.5, 0.9091, 0.5, 0.3636, 0.5, 0.2727, 0.5, 0.2727, 0.5, 0.3636, 0.5, 0.9091, 0.5, 0.8182, 0.5, 0.8182, 0.5, 0.9091, 0.5, 0.7273, 0.5, 0.6364, 0.5, 0.6364, 0.5, 0.7273, 0.5, 0.2727, 0.5, 0.1818, 0.5, 0.1818, 0.5, 0.2727, 0.5, 0.6364, 0.5, 0.5455, 0.5, 0.5455, 0.5, 0.6364, 0.5, 1.0, 0.5, 0.9091, 0.5, 0.9091, 0.5, 1.0, 0.5, 0.4545, 0.5, 0.3636, 0.5, 0.3636, 0.5, 0.4545, 0.5, 0.3636, 0.5, 0.2727, 0.5, 0.2727, 0.5, 0.3636, 0.5, 0.09091, 0.5, 0.0, 0.5, 0.0, 0.5, 0.09091, 0.5, 0.8182, 0.5, 0.7273, 0.5, 0.7273, 0.5, 0.8182, 0.5, 0.5455, 0.5, 0.4545, 0.5, 0.4545, 0.5, 0.5455, 0.5, 0.1818, 0.5, 0.09091, 0.5, 0.09091, 0.5, 0.1818, 0.5, 0.3636, 0.5, 0.2727, 0.5, 0.2727, 0.5, 0.3636, 0.5, 0.09091, 0.5, 0.0, 0.5, 0.0, 0.5, 0.09091, 0.5, 0.8182, 0.5, 0.7273, 0.5, 0.7273, 0.5, 0.8182, 0.5, 0.5455, 0.5, 0.4545, 0.5, 0.4545, 0.5, 0.5455, 0.5, 0.1818, 0.5, 0.09091, 0.5, 0.09091, 0.5, 0.1818, 0.5, 0.9091, 0.5, 0.8182, 0.5, 0.8182, 0.5, 0.9091, 0.5, 0.7273, 0.5, 0.6364, 0.5, 0.6364, 0.5, 0.7273, 0.5, 0.2727, 0.5, 0.1818, 0.5, 0.1818, 0.5, 0.2727, 0.5, 0.6364, 0.5, 0.5455, 0.5, 0.5455, 0.5, 0.6364, 0.5, 1.0, 0.5, 0.9091, 0.5, 0.9091, 0.5, 1.0, 0.5, 0.4545, 0.5, 0.3636, 0.5, 0.3636, 0.5, 0.4545, 0.5, 0.9091, 0.5, 0.8182, 0.5, 0.8182, 0.5, 0.9091, 0.5, 0.7273, 0.5, 0.6364, 0.5, 0.6364, 0.5, 0.7273, 0.5, 0.2727, 0.5, 0.1818, 0.5, 0.1818, 0.5, 0.2727, 0.5, 0.6364, 0.5, 0.5455, 0.5, 0.5455, 0.5, 0.6364, 0.5, 1.0, 0.5, 0.9091, 0.5, 0.9091, 0.5, 1.0, 0.5, 0.4545, 0.5, 0.3636, 0.5, 0.3636, 0.5, 0.4545, 0.5, 0.3636, 0.5, 0.2727, 0.5, 0.2727, 0.5, 0.3636, 0.5, 0.09091, 0.5, 0.0, 0.5, 0.0, 0.5, 0.09091, 0.5, 0.8182, 0.5, 0.7273, 0.5, 0.7273, 0.5, 0.8182, 0.5, 0.5455, 0.5, 0.4545, 0.5, 0.4545, 0.5, 0.5455, 0.5, 0.1818, 0.5, 0.09091, 0.5, 0.09091, 0.5, 0.1818, 0.5, 0.3636, 0.5, 0.2727, 0.5, 0.2727, 0.5, 0.3636, 0.5, 0.09091, 0.5, 0.0, 0.5, 0.0, 0.5, 0.09091, 0.5, 0.8182, 0.5, 0.7273, 0.5, 0.7273, 0.5, 0.8182, 0.5, 0.5455, 0.5, 0.4545, 0.5, 0.4545, 0.5, 0.5455, 0.5, 0.1818, 0.5, 0.09091, 0.5, 0.09091, 0.5, 0.1818, 0.5, 0.9091, 0.5, 0.8182, 0.5, 0.8182, 0.5, 0.9091, 0.5, 0.7273, 0.5, 0.6364, 0.5, 0.6364, 0.5, 0.7273, 0.5, 0.2727, 0.5, 0.1818, 0.5, 0.1818, 0.5, 0.2727, 0.5, 0.6364, 0.5, 0.5455, 0.5, 0.5455, 0.5, 0.6364, 0.5, 1.0, 0.5, 0.9091, 0.5, 0.9091, 0.5, 1.0, 0.5, 0.4545, 0.5, 0.3636, 0.5, 0.3636, 0.5, 0.4545, 0.5, 0.9091, 0.5, 0.8182, 0.5, 0.8182, 0.5, 0.9091, 0.5, 0.7273, 0.5, 0.6364, 0.5, 0.6364, 0.5, 0.7273, 0.5, 0.2727, 0.5, 0.1818, 0.5, 0.1818, 0.5, 0.2727, 0.5, 0.6364, 0.5, 0.5455, 0.5, 0.5455, 0.5, 0.6364, 0.5, 1.0, 0.5, 0.9091, 0.5, 0.9091, 0.5, 1.0, 0.5, 0.4545, 0.5, 0.3636, 0.5, 0.3636, 0.5, 0.4545, 0.5, 0.3636, 0.5, 0.2727, 0.5, 0.2727, 0.5, 0.3636, 0.5, 0.09091, 0.5, 0.0, 0.5, 0.0, 0.5, 0.09091, 0.5, 0.8182, 0.5, 0.7273, 0.5, 0.7273, 0.5, 0.8182, 0.5, 0.5455, 0.5, 0.4545, 0.5, 0.4545, 0.5, 0.5455, 0.5, 0.1818, 0.5, 0.09091, 0.5, 0.09091, 0.5, 0.1818, 0.2083, 0.4545, 0.2292, 0.4545, 0.2292, 0.5455, 0.2083, 0.5455, 0.2083, 0.3636, 0.2292, 0.3636, 0.2292, 0.4545, 0.2083, 0.4545, 0.2083, 0.2727, 0.2292, 0.2727, 0.2292, 0.3636, 0.2083, 0.3636, 0.2083, 0.1818, 0.2292, 0.1818, 0.2292, 0.2727, 0.2083, 0.2727, 0.2083, 0.09091, 0.2292, 0.09091, 0.2292, 0.1818, 0.2083, 0.1818, 0.2083, 0.0, 0.2292, 0.0, 0.2292, 0.09091, 0.2083, 0.09091, 0.2083, 0.9091, 0.2292, 0.9091, 0.2292, 1.0, 0.2083, 1.0, 0.2083, 0.8182, 0.2292, 0.8182, 0.2292, 0.9091, 0.2083, 0.9091, 0.2083, 0.7273, 0.2292, 0.7273, 0.2292, 0.8182, 0.2083, 0.8182, 0.2083, 0.6364, 0.2292, 0.6364, 0.2292, 0.7273, 0.2083, 0.7273, 0.2083, 0.5455, 0.2292, 0.5455, 0.2292, 0.6364, 0.2083, 0.6364, 0.2604, 0.4545, 0.2708, 0.4545, 0.2708, 0.5455, 0.2604, 0.5455, 0.2604, 0.3636, 0.2708, 0.3636, 0.2708, 0.4545, 0.2604, 0.4545, 0.2604, 0.2727, 0.2708, 0.2727, 0.2708, 0.3636, 0.2604, 0.3636, 0.2604, 0.1818, 0.2708, 0.1818, 0.2708, 0.2727, 0.2604, 0.2727, 0.2604, 0.09091, 0.2708, 0.09091, 0.2708, 0.1818, 0.2604, 0.1818, 0.2604, 0.0, 0.2708, 0.0, 0.2708, 0.09091, 0.2604, 0.09091, 0.2604, 0.9091, 0.2708, 0.9091, 0.2708, 1.0, 0.2604, 1.0, 0.2604, 0.8182, 0.2708, 0.8182, 0.2708, 0.9091, 0.2604, 0.9091, 0.2604, 0.7273, 0.2708, 0.7273, 0.2708, 0.8182, 0.2604, 0.8182, 0.2604, 0.6364, 0.2708, 0.6364, 0.2708, 0.7273, 0.2604, 0.7273, 0.2604, 0.5455, 0.2708, 0.5455, 0.2708, 0.6364, 0.2604, 0.6364, 0.2708, 0.4545, 0.2812, 0.4545, 0.2812, 0.5455, 0.2708, 0.5455, 0.2708, 0.3636, 0.2812, 0.3636, 0.2812, 0.4545, 0.2708, 0.4545, 0.2708, 0.2727, 0.2812, 0.2727, 0.2812, 0.3636, 0.2708, 0.3636, 0.2708, 0.1818, 0.2812, 0.1818, 0.2812, 0.2727, 0.2708, 0.2727, 0.2708, 0.09091, 0.2812, 0.09091, 0.2812, 0.1818, 0.2708, 0.1818, 0.2708, 0.0, 0.2812, 0.0, 0.2812, 0.09091, 0.2708, 0.09091, 0.2708, 0.9091, 0.2812, 0.9091, 0.2812, 1.0, 0.2708, 1.0, 0.2708, 0.8182, 0.2812, 0.8182, 0.2812, 0.9091, 0.2708, 0.9091, 0.2708, 0.7273, 0.2812, 0.7273, 0.2812, 0.8182, 0.2708, 0.8182, 0.2708, 0.6364, 0.2812, 0.6364, 0.2812, 0.7273, 0.2708, 0.7273, 0.2708, 0.5455, 0.2812, 0.5455, 0.2812, 0.6364, 0.2708, 0.6364, 0.2552, 0.5455, 0.2604, 0.5455, 0.2604, 0.6364, 0.2552, 0.6364, 0.2552, 0.6364, 0.2604, 0.6364, 0.2604, 0.7273, 0.2552, 0.7273, 0.2552, 0.7273, 0.2604, 0.7273, 0.2604, 0.8182, 0.2552, 0.8182, 0.2552, 0.8182, 0.2604, 0.8182, 0.2604, 0.9091, 0.2552, 0.9091, 0.2552, 0.9091, 0.2604, 0.9091, 0.2604, 1.0, 0.2552, 1.0, 0.2552, 0.0, 0.2604, 0.0, 0.2604, 0.09091, 0.2552, 0.09091, 0.2552, 0.09091, 0.2604, 0.09091, 0.2604, 0.1818, 0.2552, 0.1818, 0.2552, 0.1818, 0.2604, 0.1818, 0.2604, 0.2727, 0.2552, 0.2727, 0.2552, 0.2727, 0.2604, 0.2727, 0.2604, 0.3636, 0.2552, 0.3636, 0.2552, 0.3636, 0.2604, 0.3636, 0.2604, 0.4545, 0.2552, 0.4545, 0.2552, 0.4545, 0.2604, 0.4545, 0.2604, 0.5455, 0.2552, 0.5455, 0.25, 0.4545, 0.2552, 0.4545, 0.2552, 0.5455, 0.25, 0.5455, 0.25, 0.3636, 0.2552, 0.3636, 0.2552, 0.4545, 0.25, 0.4545, 0.25, 0.2727, 0.2552, 0.2727, 0.2552, 0.3636, 0.25, 0.3636, 0.25, 0.1818, 0.2552, 0.1818, 0.2552, 0.2727, 0.25, 0.2727, 0.25, 0.09091, 0.2552, 0.09091, 0.2552, 0.1818, 0.25, 0.1818, 0.25, 0.0, 0.2552, 0.0, 0.2552, 0.09091, 0.25, 0.09091, 0.25, 0.9091, 0.2552, 0.9091, 0.2552, 1.0, 0.25, 1.0, 0.25, 0.8182, 0.2552, 0.8182, 0.2552, 0.9091, 0.25, 0.9091, 0.25, 0.7273, 0.2552, 0.7273, 0.2552, 0.8182, 0.25, 0.8182, 0.25, 0.6364, 0.2552, 0.6364, 0.2552, 0.7273, 0.25, 0.7273, 0.25, 0.5455, 0.2552, 0.5455, 0.2552, 0.6364, 0.25, 0.6364, 0.5, 0.9091, 0.5, 0.8182, 0.5, 0.8182, 0.5, 0.9091, 0.5, 0.7273, 0.5, 0.6364, 0.5, 0.6364, 0.5, 0.7273, 0.5, 0.2727, 0.5, 0.1818, 0.5, 0.1818, 0.5, 0.2727, 0.5, 0.6364, 0.5, 0.5455, 0.5, 0.5455, 0.5, 0.6364, 0.5, 1.0, 0.5, 0.9091, 0.5, 0.9091, 0.5, 1.0, 0.5, 0.4545, 0.5, 0.3636, 0.5, 0.3636, 0.5, 0.4545, 0.5, 0.3636, 0.5, 0.2727, 0.5, 0.2727, 0.5, 0.3636, 0.5, 0.09091, 0.5, 0.0, 0.5, 0.0, 0.5, 0.09091, 0.5, 0.8182, 0.5, 0.7273, 0.5, 0.7273, 0.5, 0.8182, 0.5, 0.5455, 0.5, 0.4545, 0.5, 0.4545, 0.5, 0.5455, 0.5, 0.1818, 0.5, 0.09091, 0.5, 0.09091, 0.5, 0.1818, 0.5, 0.2727, 0.5, 0.1818, 0.5, 0.1818, 0.5, 0.2727, 0.5, 0.6364, 0.5, 0.5455, 0.5, 0.5455, 0.5, 0.6364, 0.5, 1.0, 0.5, 0.9091, 0.5, 0.9091, 0.5, 1.0, 0.5, 0.4545, 0.5, 0.3636, 0.5, 0.3636, 0.5, 0.4545, 0.5, 0.3636, 0.5, 0.2727, 0.5, 0.2727, 0.5, 0.3636, 0.5, 0.09091, 0.5, 0.0, 0.5, 0.0, 0.5, 0.09091, 0.5, 0.8182, 0.5, 0.7273, 0.5, 0.7273, 0.5, 0.8182, 0.5, 0.5455, 0.5, 0.4545, 0.5, 0.4545, 0.5, 0.5455, 0.5, 0.1818, 0.5, 0.09091, 0.5, 0.09091, 0.5, 0.1818, 0.5, 0.9091, 0.5, 0.8182, 0.5, 0.8182, 0.5, 0.9091, 0.5, 0.7273, 0.5, 0.6364, 0.5, 0.6364, 0.5, 0.7273, 0.5, 0.8182, 0.5, 0.7273, 0.5, 0.7273, 0.5, 0.8182, 0.5, 0.5455, 0.5, 0.4545, 0.5, 0.4545, 0.5, 0.5455, 0.5, 0.1818, 0.5, 0.09091, 0.5, 0.09091, 0.5, 0.1818, 0.5, 0.9091, 0.5, 0.8182, 0.5, 0.8182, 0.5, 0.9091, 0.5, 0.7273, 0.5, 0.6364, 0.5, 0.6364, 0.5, 0.7273, 0.5, 0.2727, 0.5, 0.1818, 0.5, 0.1818, 0.5, 0.2727, 0.5, 0.6364, 0.5, 0.5455, 0.5, 0.5455, 0.5, 0.6364, 0.5, 1.0, 0.5, 0.9091, 0.5, 0.9091, 0.5, 1.0, 0.5, 0.4545, 0.5, 0.3636, 0.5, 0.3636, 0.5, 0.4545, 0.5, 0.3636, 0.5, 0.2727, 0.5, 0.2727, 0.5, 0.3636, 0.5, 0.09091, 0.5, 0.0, 0.5, 0.0, 0.5, 0.09091, 0.5, 0.1818, 0.5, 0.09091, 0.5, 0.09091, 0.5, 0.1818, 0.5, 0.5455, 0.5, 0.4545, 0.5, 0.4545, 0.5, 0.5455, 0.5, 0.8182, 0.5, 0.7273, 0.5, 0.7273, 0.5, 0.8182, 0.5, 0.09091, 0.5, 0.0, 0.5, 0.0, 0.5, 0.09091, 0.5, 0.3636, 0.5, 0.2727, 0.5, 0.2727, 0.5, 0.3636, 0.5, 0.4545, 0.5, 0.3636, 0.5, 0.3636, 0.5, 0.4545, 0.5, 1.0, 0.5, 0.9091, 0.5, 0.9091, 0.5, 1.0, 0.5, 0.6364, 0.5, 0.5455, 0.5, 0.5455, 0.5, 0.6364, 0.5, 0.2727, 0.5, 0.1818, 0.5, 0.1818, 0.5, 0.2727, 0.5, 0.7273, 0.5, 0.6364, 0.5, 0.6364, 0.5, 0.7273, 0.5, 0.9091, 0.5, 0.8182, 0.5, 0.8182, 0.5, 0.9091, 0.5, 0.1818, 0.5, 0.09091, 0.5, 0.09091, 0.5, 0.1818, 0.5, 0.5455, 0.5, 0.4545, 0.5, 0.4545, 0.5, 0.5455, 0.5, 0.8182, 0.5, 0.7273, 0.5, 0.7273, 0.5, 0.8182, 0.5, 0.09091, 0.5, 0.0, 0.5, 0.0, 0.5, 0.09091, 0.5, 0.3636, 0.5, 0.2727, 0.5, 0.2727, 0.5, 0.3636, 0.5, 0.4545, 0.5, 0.3636, 0.5, 0.3636, 0.5, 0.4545, 0.5, 1.0, 0.5, 0.9091, 0.5, 0.9091, 0.5, 1.0, 0.5, 0.6364, 0.5, 0.5455, 0.5, 0.5455, 0.5, 0.6364, 0.5, 0.2727, 0.5, 0.1818, 0.5, 0.1818, 0.5, 0.2727, 0.5, 0.7273, 0.5, 0.6364, 0.5, 0.6364, 0.5, 0.7273, 0.5, 0.9091, 0.5, 0.8182, 0.5, 0.8182, 0.5, 0.9091, 0.5, 0.4545, 0.5, 0.3636, 0.5, 0.3636, 0.5, 0.4545, 0.5, 1.0, 0.5, 0.9091, 0.5, 0.9091, 0.5, 1.0, 0.5, 0.6364, 0.5, 0.5455, 0.5, 0.5455, 0.5, 0.6364, 0.5, 0.2727, 0.5, 0.1818, 0.5, 0.1818, 0.5, 0.2727, 0.5, 0.7273, 0.5, 0.6364, 0.5, 0.6364, 0.5, 0.7273, 0.5, 0.9091, 0.5, 0.8182, 0.5, 0.8182, 0.5, 0.9091, 0.5, 0.1818, 0.5, 0.09091, 0.5, 0.09091, 0.5, 0.1818, 0.5, 0.5455, 0.5, 0.4545, 0.5, 0.4545, 0.5, 0.5455, 0.5, 0.8182, 0.5, 0.7273, 0.5, 0.7273, 0.5, 0.8182, 0.5, 0.09091, 0.5, 0.0, 0.5, 0.0, 0.5, 0.09091, 0.5, 0.3636, 0.5, 0.2727, 0.5, 0.2727, 0.5, 0.3636, 0.5, 0.1818, 0.5, 0.09091, 0.5, 0.09091, 0.5, 0.1818, 0.5, 0.5455, 0.5, 0.4545, 0.5, 0.4545, 0.5, 0.5455, 0.5, 0.8182, 0.5, 0.7273, 0.5, 0.7273, 0.5, 0.8182, 0.5, 0.09091, 0.5, 0.0, 0.5, 0.0, 0.5, 0.09091, 0.5, 0.3636, 0.5, 0.2727, 0.5, 0.2727, 0.5, 0.3636, 0.5, 0.4545, 0.5, 0.3636, 0.5, 0.3636, 0.5, 0.4545, 0.5, 1.0, 0.5, 0.9091, 0.5, 0.9091, 0.5, 1.0, 0.5, 0.6364, 0.5, 0.5455, 0.5, 0.5455, 0.5, 0.6364, 0.5, 0.2727, 0.5, 0.1818, 0.5, 0.1818, 0.5, 0.2727, 0.5, 0.7273, 0.5, 0.6364, 0.5, 0.6364, 0.5, 0.7273, 0.5, 0.9091, 0.5, 0.8182, 0.5, 0.8182, 0.5, 0.9091, 0.5, 0.7273, 0.5, 0.6364, 0.5, 0.6364, 0.5, 0.7273, 0.5, 0.9091, 0.5, 0.8182, 0.5, 0.8182, 0.5, 0.9091, 0.5, 0.1818, 0.5, 0.09091, 0.5, 0.09091, 0.5, 0.1818, 0.5, 0.5455, 0.5, 0.4545, 0.5, 0.4545, 0.5, 0.5455, 0.5, 0.8182, 0.5, 0.7273, 0.5, 0.7273, 0.5, 0.8182, 0.5, 0.09091, 0.5, 0.0, 0.5, 0.0, 0.5, 0.09091, 0.5, 0.3636, 0.5, 0.2727, 0.5, 0.2727, 0.5, 0.3636, 0.5, 0.4545, 0.5, 0.3636, 0.5, 0.3636, 0.5, 0.4545, 0.5, 1.0, 0.5, 0.9091, 0.5, 0.9091, 0.5, 1.0, 0.5, 0.6364, 0.5, 0.5455, 0.5, 0.5455, 0.5, 0.6364, 0.5, 0.2727, 0.5, 0.1818, 0.5, 0.1818, 0.5, 0.2727, 0.5, 0.09091, 0.5, 0.0, 0.5, 0.0, 0.5, 0.09091, 0.5, 0.3636, 0.5, 0.2727, 0.5, 0.2727, 0.5, 0.3636, 0.5, 0.4545, 0.5, 0.3636, 0.5, 0.3636, 0.5, 0.4545, 0.5, 1.0, 0.5, 0.9091, 0.5, 0.9091, 0.5, 1.0, 0.5, 0.6364, 0.5, 0.5455, 0.5, 0.5455, 0.5, 0.6364, 0.5, 0.2727, 0.5, 0.1818, 0.5, 0.1818, 0.5, 0.2727, 0.5, 0.7273, 0.5, 0.6364, 0.5, 0.6364, 0.5, 0.7273, 0.5, 0.9091, 0.5, 0.8182, 0.5, 0.8182, 0.5, 0.9091, 0.5, 0.1818, 0.5, 0.09091, 0.5, 0.09091, 0.5, 0.1818, 0.5, 0.5455, 0.5, 0.4545, 0.5, 0.4545, 0.5, 0.5455, 0.5, 0.8182, 0.5, 0.7273, 0.5, 0.7273, 0.5, 0.8182, 0.5, 0.4545, 0.5, 0.3636, 0.5, 0.3636, 0.5, 0.4545, 0.5, 1.0, 0.5, 0.9091, 0.5, 0.9091, 0.5, 1.0, 0.5, 0.6364, 0.5, 0.5455, 0.5, 0.5455, 0.5, 0.6364, 0.5, 0.2727, 0.5, 0.1818, 0.5, 0.1818, 0.5, 0.2727, 0.5, 0.7273, 0.5, 0.6364, 0.5, 0.6364, 0.5, 0.7273, 0.5, 0.9091, 0.5, 0.8182, 0.5, 0.8182, 0.5, 0.9091, 0.5, 0.1818, 0.5, 0.09091, 0.5, 0.09091, 0.5, 0.1818, 0.5, 0.5455, 0.5, 0.4545, 0.5, 0.4545, 0.5, 0.5455, 0.5, 0.8182, 0.5, 0.7273, 0.5, 0.7273, 0.5, 0.8182, 0.5, 0.09091, 0.5, 0.0, 0.5, 0.0, 0.5, 0.09091, 0.5, 0.3636, 0.5, 0.2727, 0.5, 0.2727, 0.5, 0.3636, 0.5, 0.3636, 0.5, 0.2727, 0.5, 0.2727, 0.5, 0.3636, 0.5, 0.09091, 0.5, 0.0, 0.5, 0.0, 0.5, 0.09091, 0.5, 0.8182, 0.5, 0.7273, 0.5, 0.7273, 0.5, 0.8182, 0.5, 0.5455, 0.5, 0.4545, 0.5, 0.4545, 0.5, 0.5455, 0.5, 0.1818, 0.5, 0.09091, 0.5, 0.09091, 0.5, 0.1818, 0.5, 0.9091, 0.5, 0.8182, 0.5, 0.8182, 0.5, 0.9091, 0.5, 0.7273, 0.5, 0.6364, 0.5, 0.6364, 0.5, 0.7273, 0.5, 0.2727, 0.5, 0.1818, 0.5, 0.1818, 0.5, 0.2727, 0.5, 0.6364, 0.5, 0.5455, 0.5, 0.5455, 0.5, 0.6364, 0.5, 1.0, 0.5, 0.9091, 0.5, 0.9091, 0.5, 1.0, 0.5, 0.4545, 0.5, 0.3636, 0.5, 0.3636, 0.5, 0.4545, 0.5, 0.4545, 0.5, 0.3636, 0.5, 0.3636, 0.5, 0.4545, 0.5, 1.0, 0.5, 0.9091, 0.5, 0.9091, 0.5, 1.0, 0.5, 0.6364, 0.5, 0.5455, 0.5, 0.5455, 0.5, 0.6364, 0.5, 0.2727, 0.5, 0.1818, 0.5, 0.1818, 0.5, 0.2727, 0.5, 0.7273, 0.5, 0.6364, 0.5, 0.6364, 0.5, 0.7273, 0.5, 0.9091, 0.5, 0.8182, 0.5, 0.8182, 0.5, 0.9091, 0.5, 0.1818, 0.5, 0.09091, 0.5, 0.09091, 0.5, 0.1818, 0.5, 0.5455, 0.5, 0.4545, 0.5, 0.4545, 0.5, 0.5455, 0.5, 0.8182, 0.5, 0.7273, 0.5, 0.7273, 0.5, 0.8182, 0.5, 0.09091, 0.5, 0.0, 0.5, 0.0, 0.5, 0.09091, 0.5, 0.3636, 0.5, 0.2727, 0.5, 0.2727, 0.5, 0.3636])
me_torus.use_remesh_fix_poles = True
me_torus.use_remesh_preserve_attributes = False
me_torus.update()

# ---- objects
ob_torus = bpy.data.objects.new('Torus', me_torus)

# ---- transforms, parenting, visibility, modifiers, constraints
ob_torus.location = (0.0, 0.0, 0.0)

# ---- collection membership
col_collection.objects.link(ob_torus)

# ---- scene / render settings (as saved in the file)
scene.frame_start = 1; scene.frame_end = 250; scene.frame_set(1)
scene.render.engine = 'BLENDER_EEVEE_NEXT'
scene.cycles.sampling_pattern = 'TABULATED_SOBOL'
scene.cycles.use_light_tree = False
scene.view_settings.view_transform = 'Filmic'
bpy.context.view_layer.update()

# ---- added for rendering (the .blend has no active camera and no usable light): camera, sun
cam_auto = bpy.data.cameras.new('AutoCamera')
cam_auto.lens = 50.0
cam_auto.sensor_width = 36.0
cam_auto.clip_end = 1000.0
ob_auto_camera = bpy.data.objects.new('AutoCamera', cam_auto)
scene.collection.objects.link(ob_auto_camera)
ob_auto_camera.location = (7.85407, -8.84891, 5.61352)
ob_auto_camera.rotation_euler = (1.09748, -7.21219e-08, 0.694738)
scene.camera = ob_auto_camera
light_auto_sun = bpy.data.lights.new('AutoSun', 'SUN')
light_auto_sun.energy = 3.0
light_auto_sun.angle = 0.0523599
ob_auto_sun = bpy.data.objects.new('AutoSun', light_auto_sun)
scene.collection.objects.link(ob_auto_sun)
ob_auto_sun.rotation_euler = (0.872665, 0.174533, 0.523599)
bpy.context.view_layer.update()

